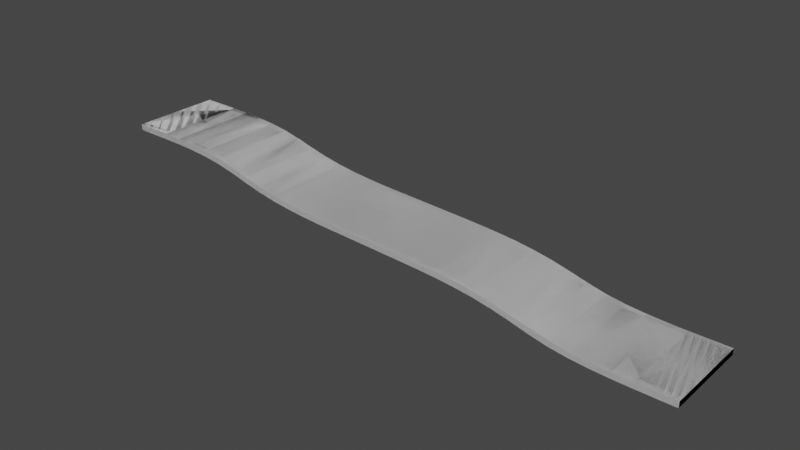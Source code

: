 # Source: C4.blend  (saved by Blender 3.6.11; exported with 4.5.12 LTS)
import bpy
from mathutils import Matrix  # noqa: F401  (used for matrix-valued properties, if any)

bpy.ops.wm.read_factory_settings(use_empty=True)
scene = bpy.context.scene
scene.name = 'Scene'

# ---- collections
col_collection = bpy.data.collections.new('Collection'); scene.collection.children.link(col_collection)
col_collision = bpy.data.collections.new('Collision'); scene.collection.children.link(col_collision)

# ---- materials (node trees are filled in below, after node groups)
mat_base = bpy.data.materials.new('base')
mat_base.use_transparent_shadow = False
mat_edge = bpy.data.materials.new('edge')
mat_edge.use_transparent_shadow = False
mat_side = bpy.data.materials.new('side')
mat_side.use_transparent_shadow = False

# ---- material node trees
mat_base.use_nodes = True; mat_base.node_tree.nodes.clear()
_N = mat_base.node_tree.nodes; _L = mat_base.node_tree.links
n0 = _N.new('ShaderNodeBsdfPrincipled'); n0.name = 'Principled BSDF'; n0.location = (10, 300)
n0.distribution = 'GGX'
n0.subsurface_method = 'RANDOM_WALK_SKIN'
n0.inputs[3].default_value = 1.45
n0.inputs[27].default_value = (0.0, 0.0, 0.0, 1.0)
n0.inputs[28].default_value = 1.0
n1 = _N.new('ShaderNodeOutputMaterial'); n1.name = 'Material Output'; n1.location = (300, 300)
_L.new(n0.outputs[0], n1.inputs[0])
n1.is_active_output = True
mat_edge.use_nodes = True; mat_edge.node_tree.nodes.clear()
_N = mat_edge.node_tree.nodes; _L = mat_edge.node_tree.links
n0 = _N.new('ShaderNodeBsdfPrincipled'); n0.name = 'Principled BSDF'; n0.location = (10, 300)
n0.distribution = 'GGX'
n0.subsurface_method = 'RANDOM_WALK_SKIN'
n0.inputs[3].default_value = 1.45
n0.inputs[27].default_value = (0.0, 0.0, 0.0, 1.0)
n0.inputs[28].default_value = 1.0
n1 = _N.new('ShaderNodeOutputMaterial'); n1.name = 'Material Output'; n1.location = (300, 300)
_L.new(n0.outputs[0], n1.inputs[0])
n1.is_active_output = True
mat_side.use_nodes = True; mat_side.node_tree.nodes.clear()
_N = mat_side.node_tree.nodes; _L = mat_side.node_tree.links
n0 = _N.new('ShaderNodeBsdfPrincipled'); n0.name = 'Principled BSDF'; n0.location = (10, 300)
n0.distribution = 'GGX'
n0.subsurface_method = 'RANDOM_WALK_SKIN'
n0.inputs[3].default_value = 1.45
n0.inputs[27].default_value = (0.0, 0.0, 0.0, 1.0)
n0.inputs[28].default_value = 1.0
n1 = _N.new('ShaderNodeOutputMaterial'); n1.name = 'Material Output'; n1.location = (300, 300)
_L.new(n0.outputs[0], n1.inputs[0])
n1.is_active_output = True

# ---- world
world_world = bpy.data.worlds.new('World'); scene.world = world_world
world_world.use_nodes = True; world_world.node_tree.nodes.clear()
_N = world_world.node_tree.nodes; _L = world_world.node_tree.links
n0 = _N.new('ShaderNodeOutputWorld'); n0.name = 'World Output'; n0.location = (300, 300)
n1 = _N.new('ShaderNodeBackground'); n1.name = 'Background'; n1.location = (10, 300)
n1.inputs[0].default_value = (0.05088, 0.05088, 0.05088, 1.0)
_L.new(n1.outputs[0], n0.inputs[0])
n0.is_active_output = True
world_world.color = (0.05088, 0.05088, 0.05088)
world_world.use_sun_shadow = False
world_world.sun_shadow_jitter_overblur = 0.0

# ---- meshes
me_transform13 = bpy.data.meshes.new('transform13')
me_transform13.from_pydata([(0.0, 0.0, -375.0), (315.1, -1.34, -375.0), (472.7, -4.676, -375.0), (630.2, -11.65, -375.0), (787.1, -24.37, -375.0), (943.2, -46.37, -375.0), (1097.0, -80.27, -375.0), (1249.0, -119.6, -375.0), (1402.0, -155.5, -375.0), (1557.0, -183.8, -375.0), (1713.0, -204.4, -375.0), (1870.0, -218.8, -375.0), (2027.0, -229.1, -375.0), (2815.0, -262.9, -375.0), (2973.0, -270.9, -375.0), (3130.0, -281.2, -375.0), (3287.0, -295.6, -375.0), (3443.0, -316.2, -375.0), (3598.0, -344.6, -375.0), (3751.0, -380.5, -375.0), (3903.0, -419.8, -375.0), (4057.0, -453.7, -375.0), (4213.0, -475.7, -375.0), (4370.0, -488.4, -375.0), (4527.0, -495.3, -375.0), (4685.0, -498.7, -375.0), (5000.0, -500.0, -375.0), (0.0, 0.0, 375.0), (315.1, -1.34, 375.0), (472.7, -4.676, 375.0), (630.2, -11.65, 375.0), (787.1, -24.37, 375.0), (943.2, -46.37, 375.0), (1097.0, -80.27, 375.0), (1249.0, -119.6, 375.0), (1402.0, -155.5, 375.0), (1557.0, -183.8, 375.0), (1713.0, -204.4, 375.0), (1870.0, -218.8, 375.0), (2027.0, -229.1, 375.0), (2815.0, -262.9, 375.0), (2973.0, -270.9, 375.0), (3130.0, -281.2, 375.0), (3287.0, -295.6, 375.0), (3443.0, -316.2, 375.0), (3598.0, -344.6, 375.0), (3751.0, -380.5, 375.0), (3903.0, -419.8, 375.0), (4057.0, -453.7, 375.0), (4213.0, -475.7, 375.0), (4370.0, -488.4, 375.0), (4527.0, -495.3, 375.0), (4685.0, -498.7, 375.0), (5000.0, -500.0, 375.0), (315.1, -1.34, 325.0), (315.1, -1.34, -325.0), (0.0, 1.51e-05, -325.0), (0.0, -1.51e-05, 325.0), (472.7, -4.676, 325.0), (472.7, -4.676, -325.0), (630.2, -11.65, 325.0), (630.2, -11.65, -325.0), (787.1, -24.37, 325.0), (787.1, -24.37, -325.0), (943.2, -46.37, 325.0), (943.2, -46.37, -325.0), (1097.0, -80.27, 325.0), (1097.0, -80.27, -325.0), (1249.0, -119.6, 325.0), (1249.0, -119.6, -325.0), (1402.0, -155.5, 325.0), (1402.0, -155.5, -325.0), (1557.0, -183.8, 325.0), (1557.0, -183.8, -325.0), (1713.0, -204.4, 325.0), (1713.0, -204.4, -325.0), (1870.0, -218.8, 325.0), (1870.0, -218.8, -325.0), (2027.0, -229.1, 325.0), (2027.0, -229.1, -325.0), (2815.0, -262.9, 325.0), (2815.0, -262.9, -325.0), (2973.0, -270.9, 325.0), (2973.0, -270.9, -325.0), (3130.0, -281.2, 325.0), (3130.0, -281.2, -325.0), (3287.0, -295.6, 325.0), (3287.0, -295.6, -325.0), (3443.0, -316.2, 325.0), (3443.0, -316.2, -325.0), (3598.0, -344.6, 325.0), (3598.0, -344.6, -325.0), (3751.0, -380.5, 325.0), (3751.0, -380.5, -325.0), (3903.0, -419.8, 325.0), (3903.0, -419.8, -325.0), (4057.0, -453.7, 325.0), (4057.0, -453.7, -325.0), (4213.0, -475.7, 325.0), (4213.0, -475.7, -325.0), (4370.0, -488.4, 325.0), (4370.0, -488.4, -325.0), (4527.0, -495.3, 325.0), (4527.0, -495.3, -325.0), (4685.0, -498.7, 325.0), (4685.0, -498.7, -325.0), (5000.0, -500.0, 325.0), (5000.0, -500.0, -325.0), (0.0, -50.0, -375.0), (315.1, -51.34, -375.0), (472.7, -54.68, -375.0), (630.2, -61.65, -375.0), (787.1, -74.37, -375.0), (943.2, -96.37, -375.0), (1097.0, -130.3, -375.0), (1249.0, -169.6, -375.0), (1402.0, -205.5, -375.0), (1557.0, -233.8, -375.0), (1713.0, -254.4, -375.0), (1870.0, -268.8, -375.0), (2027.0, -279.1, -375.0), (2815.0, -312.9, -375.0), (2973.0, -320.9, -375.0), (3130.0, -331.2, -375.0), (3287.0, -345.6, -375.0), (3443.0, -366.2, -375.0), (3598.0, -394.6, -375.0), (3751.0, -430.5, -375.0), (3903.0, -469.8, -375.0), (4057.0, -503.7, -375.0), (4213.0, -525.7, -375.0), (4370.0, -538.4, -375.0), (4527.0, -545.3, -375.0), (4685.0, -548.7, -375.0), (5000.0, -550.0, -375.0), (0.0, -50.0, 375.0), (315.1, -51.34, 375.0), (472.7, -54.68, 375.0), (630.2, -61.65, 375.0), (787.1, -74.37, 375.0), (943.2, -96.37, 375.0), (1097.0, -130.3, 375.0), (1249.0, -169.6, 375.0), (1402.0, -205.5, 375.0), (1557.0, -233.8, 375.0), (1713.0, -254.4, 375.0), (1870.0, -268.8, 375.0), (2027.0, -279.1, 375.0), (2815.0, -312.9, 375.0), (2973.0, -320.9, 375.0), (3130.0, -331.2, 375.0), (3287.0, -345.6, 375.0), (3443.0, -366.2, 375.0), (3598.0, -394.6, 375.0), (3751.0, -430.5, 375.0), (3903.0, -469.8, 375.0), (4057.0, -503.7, 375.0), (4213.0, -525.7, 375.0), (4370.0, -538.4, 375.0), (4527.0, -545.3, 375.0), (4685.0, -548.7, 375.0), (5000.0, -550.0, 375.0), (0.0, -50.0, -325.0), (0.0, -50.0, 325.0), (5000.0, -550.0, 325.0), (5000.0, -550.0, -325.0)], [], [(56, 55, 1, 0), (55, 59, 2, 1), (59, 61, 3, 2), (61, 63, 4, 3), (63, 65, 5, 4), (65, 67, 6, 5), (67, 69, 7, 6), (69, 71, 8, 7), (71, 73, 9, 8), (73, 75, 10, 9), (75, 77, 11, 10), (77, 79, 12, 11), (79, 81, 13, 12), (81, 83, 14, 13), (83, 85, 15, 14), (85, 87, 16, 15), (87, 89, 17, 16), (89, 91, 18, 17), (91, 93, 19, 18), (93, 95, 20, 19), (95, 97, 21, 20), (97, 99, 22, 21), (99, 101, 23, 22), (101, 103, 24, 23), (103, 105, 25, 24), (105, 107, 26, 25), (52, 53, 106, 104), (104, 106, 107, 105), (51, 52, 104, 102), (102, 104, 105, 103), (50, 51, 102, 100), (100, 102, 103, 101), (49, 50, 100, 98), (98, 100, 101, 99), (48, 49, 98, 96), (96, 98, 99, 97), (47, 48, 96, 94), (94, 96, 97, 95), (46, 47, 94, 92), (92, 94, 95, 93), (45, 46, 92, 90), (90, 92, 93, 91), (44, 45, 90, 88), (88, 90, 91, 89), (43, 44, 88, 86), (86, 88, 89, 87), (42, 43, 86, 84), (84, 86, 87, 85), (41, 42, 84, 82), (82, 84, 85, 83), (40, 41, 82, 80), (80, 82, 83, 81), (39, 40, 80, 78), (78, 80, 81, 79), (38, 39, 78, 76), (76, 78, 79, 77), (37, 38, 76, 74), (74, 76, 77, 75), (36, 37, 74, 72), (72, 74, 75, 73), (35, 36, 72, 70), (70, 72, 73, 71), (34, 35, 70, 68), (68, 70, 71, 69), (33, 34, 68, 66), (66, 68, 69, 67), (32, 33, 66, 64), (64, 66, 67, 65), (31, 32, 64, 62), (62, 64, 65, 63), (30, 31, 62, 60), (60, 62, 63, 61), (29, 30, 60, 58), (58, 60, 61, 59), (28, 29, 58, 54), (54, 58, 59, 55), (27, 28, 54, 57), (57, 54, 55, 56), (106, 53, 161, 164), (28, 27, 135, 136), (8, 9, 117, 116), (107, 106, 164, 165), (17, 18, 126, 125), (37, 36, 144, 145), (0, 1, 109, 108), (56, 0, 108, 162), (46, 45, 153, 154), (27, 57, 163, 135), (57, 56, 162, 163), (9, 10, 118, 117), (29, 28, 136, 137), (18, 19, 127, 126), (38, 37, 145, 146), (47, 46, 154, 155), (1, 2, 110, 109), (10, 11, 119, 118), (30, 29, 137, 138), (19, 20, 128, 127), (39, 38, 146, 147), (48, 47, 155, 156), (2, 3, 111, 110), (11, 12, 120, 119), (31, 30, 138, 139), (20, 21, 129, 128), (40, 39, 147, 148), (49, 48, 156, 157), (3, 4, 112, 111), (12, 13, 121, 120), (32, 31, 139, 140), (21, 22, 130, 129), (41, 40, 148, 149), (50, 49, 157, 158), (4, 5, 113, 112), (13, 14, 122, 121), (33, 32, 140, 141), (22, 23, 131, 130), (42, 41, 149, 150), (51, 50, 158, 159), (5, 6, 114, 113), (14, 15, 123, 122), (34, 33, 141, 142), (23, 24, 132, 131), (43, 42, 150, 151), (52, 51, 159, 160), (6, 7, 115, 114), (15, 16, 124, 123), (35, 34, 142, 143), (24, 25, 133, 132), (44, 43, 151, 152), (53, 52, 160, 161), (7, 8, 116, 115), (26, 107, 165, 134), (16, 17, 125, 124), (36, 35, 143, 144), (25, 26, 134, 133), (45, 44, 152, 153)])
me_transform13.polygons.foreach_set('use_smooth', [True] * 136)
me_transform13.polygons.foreach_set('material_index', [1, 1, 1, 1, 1, 1, 1, 1, 1, 1, 1, 1, 1, 1, 1, 1, 1, 1, 1, 1, 1, 1, 1, 1, 1, 1, 1, 0, 1, 0, 1, 0, 1, 0, 1, 0, 1, 0, 1, 0, 1, 0, 1, 0, 1, 0, 1, 0, 1, 0, 1, 0, 1, 0, 1, 0, 1, 0, 1, 0, 1, 0, 1, 0, 1, 0, 1, 0, 1, 0, 1, 0, 1, 0, 1, 0, 1, 0, 2, 2, 2, 2, 2, 2, 2, 2, 2, 2, 2, 2, 2, 2, 2, 2, 2, 2, 2, 2, 2, 2, 2, 2, 2, 2, 2, 2, 2, 2, 2, 2, 2, 2, 2, 2, 2, 2, 2, 2, 2, 2, 2, 2, 2, 2, 2, 2, 2, 2, 2, 2, 2, 2, 2, 2, 2, 2])
_k = set([(0, 1), (0, 56), (0, 108), (1, 2), (2, 3), (3, 4), (4, 5), (5, 6), (6, 7), (7, 8), (8, 9), (9, 10), (10, 11), (11, 12), (12, 13), (13, 14), (14, 15), (15, 16), (16, 17), (17, 18), (18, 19), (19, 20), (20, 21), (21, 22), (22, 23), (23, 24), (24, 25), (25, 26), (26, 107), (26, 134), (27, 28), (27, 57), (27, 135), (28, 29), (29, 30), (30, 31), (31, 32), (32, 33), (33, 34), (34, 35), (35, 36), (36, 37), (37, 38), (38, 39), (39, 40), (40, 41), (41, 42), (42, 43), (43, 44), (44, 45), (45, 46), (46, 47), (47, 48), (48, 49), (49, 50), (50, 51), (51, 52), (52, 53), (53, 106), (53, 161), (54, 57), (54, 58), (56, 57), (58, 60), (60, 62), (62, 64), (64, 66), (66, 68), (68, 70), (70, 72), (72, 74), (74, 76), (76, 78), (78, 80), (80, 82), (82, 84), (84, 86), (86, 88), (88, 90), (90, 92), (92, 94), (94, 96), (96, 98), (98, 100), (100, 102), (102, 104), (104, 106), (106, 107)])
me_transform13.attributes.new('sharp_edge', 'BOOLEAN', 'EDGE').data.foreach_set('value', [ (min(e.vertices), max(e.vertices)) in _k for e in me_transform13.edges])
_uv = me_transform13.uv_layers.new(name='UVMap')
_uv.uv.foreach_set('vector', [1.0, 0.0, 1.0, 1.629, 3.711e-06, 1.629, 3.576e-06, 0.0, 1.0, 1.629, 1.0, 2.444, 2.703e-06, 2.444, 3.711e-06, 1.629, 1.0, 2.444, 1.0, 3.259, 2.77e-06, 3.259, 2.703e-06, 2.444, 1.0, 3.259, 1.0, 4.073, 2.838e-06, 4.073, 2.77e-06, 3.259, 1.0, 4.073, 1.0, 4.888, 2.905e-06, 4.888, 2.838e-06, 4.073, 1.0, 4.888, 1.0, 5.7, 1.897e-06, 5.7, 2.905e-06, 4.888, 1.0, 5.7, 1.0, 6.514, 1.981e-06, 6.514, 1.897e-06, 5.7, 1.0, 6.514, 1.0, 7.327, 2.048e-06, 7.327, 1.981e-06, 6.514, 1.0, 7.327, 1.0, 8.141, 2.116e-06, 8.141, 2.048e-06, 7.327, 1.0, 8.141, 1.0, 8.953, 2.183e-06, 8.953, 2.116e-06, 8.141, 1.0, 8.953, 1.0, 9.77, 2.25e-06, 9.77, 2.183e-06, 8.953, 1.0, 9.77, 1.0, 10.58, 1.259e-06, 10.58, 2.25e-06, 9.77, 1.0, 10.58, 1.0, 14.66, 1.595e-06, 14.66, 1.259e-06, 10.58, 1.0, 14.66, 1.0, 15.48, 1.662e-06, 15.48, 1.595e-06, 14.66, 1.0, 15.48, 1.0, 16.29, 1.729e-06, 16.29, 1.662e-06, 15.48, 1.0, 16.29, 1.0, 17.11, 1.797e-06, 17.11, 1.729e-06, 16.29, 1.0, 17.11, 1.0, 17.92, 1.326e-06, 17.92, 1.797e-06, 17.11, 1.0, 17.92, 1.0, 18.73, 1.394e-06, 18.73, 1.326e-06, 17.92, 1.0, 18.73, 1.0, 19.55, 9.235e-07, 19.55, 1.394e-06, 18.73, 1.0, 19.55, 1.0, 20.36, 7.22e-07, 20.36, 9.235e-07, 19.55, 1.0, 20.36, 1.0, 21.17, 5.205e-07, 21.17, 7.22e-07, 20.36, 1.0, 21.17, 1.0, 21.99, 6.716e-08, 21.99, 5.205e-07, 21.17, 1.0, 21.99, 1.0, 22.8, 4.03e-07, 22.8, 6.716e-08, 21.99, 1.0, 22.8, 1.0, 23.62, 2.015e-07, 23.62, 4.03e-07, 22.8, 1.0, 23.62, 1.0, 24.43, 0.0, 24.43, 2.015e-07, 23.62, 1.0, 24.43, 1.0, 26.0, 2.854e-07, 26.0, 0.0, 24.43, 1.0, 24.43, 1.0, 26.0, 3.358e-07, 26.0, 1.679e-08, 24.43, 0.0, 0.0, 0.0, 0.0, 0.0, 0.0, 0.0, 0.0, 1.0, 23.62, 1.0, 24.43, 1.679e-08, 24.43, 2.183e-07, 23.62, 0.0, 0.0, 0.0, 0.0, 0.0, 0.0, 0.0, 0.0, 1.0, 22.8, 1.0, 23.62, 2.183e-07, 23.62, 6.884e-07, 22.8, 0.0, 0.0, 0.0, 0.0, 0.0, 0.0, 0.0, 0.0, 1.0, 21.99, 1.0, 22.8, 6.884e-07, 22.8, 8.395e-08, 21.99, 0.0, 0.0, 0.0, 0.0, 0.0, 0.0, 0.0, 0.0, 1.0, 21.17, 1.0, 21.99, 8.395e-08, 21.99, 5.373e-07, 21.17, 0.0, 0.0, 0.0, 0.0, 0.0, 0.0, 0.0, 0.0, 1.0, 20.36, 1.0, 21.17, 5.373e-07, 21.17, 7.388e-07, 20.36, 0.0, 0.0, 0.0, 0.0, 0.0, 0.0, 0.0, 0.0, 1.0, 19.55, 1.0, 20.36, 7.388e-07, 20.36, 9.402e-07, 19.55, 0.0, 0.0, 0.0, 0.0, 0.0, 0.0, 0.0, 0.0, 1.0, 18.73, 1.0, 19.55, 9.402e-07, 19.55, 1.41e-06, 18.73, 0.0, 0.0, 0.0, 0.0, 0.0, 0.0, 0.0, 0.0, 1.0, 17.92, 1.0, 18.73, 1.41e-06, 18.73, 1.343e-06, 17.92, 0.0, 0.0, 0.0, 0.0, 0.0, 0.0, 0.0, 0.0, 1.0, 17.11, 1.0, 17.92, 1.343e-06, 17.92, 7.388e-07, 17.11, 0.0, 0.0, 0.0, 0.0, 0.0, 0.0, 0.0, 0.0, 1.0, 16.29, 1.0, 17.11, 7.388e-07, 17.11, 1.746e-06, 16.29, 0.0, 0.0, 0.0, 0.0, 0.0, 0.0, 0.0, 0.0, 1.0, 15.48, 1.0, 16.29, 1.746e-06, 16.29, 1.679e-06, 15.48, 0.0, 0.0, 0.0, 0.0, 0.0, 0.0, 0.0, 0.0, 1.0, 14.66, 1.0, 15.48, 1.679e-06, 15.48, 1.612e-06, 14.66, 0.0, 0.0, 0.0, 0.0, 0.0, 0.0, 0.0, 0.0, 1.0, 10.58, 1.0, 14.66, 1.612e-06, 14.66, 1.276e-06, 10.58, 0.0, 0.0, 0.0, 0.0, 0.0, 0.0, 0.0, 0.0, 1.0, 9.77, 1.0, 10.58, 1.276e-06, 10.58, 2.267e-06, 9.77, 0.0, 0.0, 0.0, 0.0, 0.0, 0.0, 0.0, 0.0, 1.0, 8.953, 1.0, 9.77, 2.267e-06, 9.77, 2.199e-06, 8.953, 0.0, 0.0, 0.0, 0.0, 0.0, 0.0, 0.0, 0.0, 1.0, 8.141, 1.0, 8.953, 2.199e-06, 8.953, 2.132e-06, 8.141, 0.0, 0.0, 0.0, 0.0, 0.0, 0.0, 0.0, 0.0, 1.0, 7.327, 1.0, 8.141, 2.132e-06, 8.141, 2.065e-06, 7.327, 0.0, 0.0, 0.0, 0.0, 0.0, 0.0, 0.0, 0.0, 1.0, 6.514, 1.0, 7.327, 2.065e-06, 7.327, 1.998e-06, 6.514, 0.0, 0.0, 0.0, 0.0, 0.0, 0.0, 0.0, 0.0, 1.0, 5.7, 1.0, 6.514, 1.998e-06, 6.514, 1.914e-06, 5.7, 0.0, 0.0, 0.0, 0.0, 0.0, 0.0, 0.0, 0.0, 1.0, 4.888, 1.0, 5.7, 1.914e-06, 5.7, 2.921e-06, 4.888, 0.0, 0.0, 0.0, 0.0, 0.0, 0.0, 0.0, 0.0, 1.0, 4.073, 1.0, 4.888, 2.921e-06, 4.888, 2.854e-06, 4.073, 0.0, 0.0, 0.0, 0.0, 0.0, 0.0, 0.0, 0.0, 1.0, 3.259, 1.0, 4.073, 2.854e-06, 4.073, 2.787e-06, 3.259, 0.0, 0.0, 0.0, 0.0, 0.0, 0.0, 0.0, 0.0, 1.0, 2.444, 1.0, 3.259, 2.787e-06, 3.259, 2.72e-06, 2.444, 0.0, 0.0, 0.0, 0.0, 0.0, 0.0, 0.0, 0.0, 1.0, 1.629, 1.0, 2.444, 2.72e-06, 2.444, 3.727e-06, 1.629, 0.0, 0.0, 0.0, 0.0, 0.0, 0.0, 0.0, 0.0, 1.0, 1.109e-06, 1.0, 1.629, 3.727e-06, 1.629, 3.593e-06, 1.109e-06, 0.0, 0.0, 0.0, 0.0, 0.0, 0.0, 0.0, 0.0, 0.0, 1.0, 0.0, 1.0, 0.0, 1.0, 0.0, 1.0, 4.268e-06, 6.315, 4.268e-06, 0.0, 1.0, 0.0, 1.0, 6.315, 1.0, 28.42, 1.0, 31.58, 4.268e-06, 31.58, 0.0, 28.42, 0.0, 1.0, 0.0, 1.0, 0.0, 1.0, 0.0, 1.0, 1.0, 69.5, 1.0, 72.66, 4.268e-06, 72.66, 4.268e-06, 69.5, 4.268e-06, 34.7, 0.0, 31.55, 1.0, 31.55, 1.0, 34.7, 1.0, 0.0, 1.0, 6.319, 0.0, 6.319, 0.0, 0.0, 0.0, 1.0, 0.0, 1.0, 0.0, 1.0, 0.0, 1.0, 4.268e-06, 75.76, 4.268e-06, 72.61, 1.0, 72.61, 1.0, 75.76, 0.0, 1.0, 0.0, 1.0, 0.0, 1.0, 0.0, 1.0, 0.0, 1.0, 0.0, 1.0, 0.0, 1.0, 0.0, 1.0, 1.0, 31.58, 1.0, 34.73, 4.268e-06, 34.73, 4.268e-06, 31.58, 4.268e-06, 9.473, 4.268e-06, 6.315, 1.0, 6.315, 1.0, 9.473, 1.0, 72.66, 1.0, 75.81, 4.268e-06, 75.81, 4.268e-06, 72.66, 4.268e-06, 37.87, 4.268e-06, 34.7, 1.0, 34.7, 1.0, 37.87, 4.268e-06, 78.92, 4.268e-06, 75.76, 1.0, 75.76, 1.0, 78.92, 1.0, 6.319, 1.0, 9.48, 0.0, 9.48, 0.0, 6.319, 1.0, 34.73, 1.0, 37.89, 4.268e-06, 37.89, 4.268e-06, 34.73, 4.268e-06, 12.63, 4.268e-06, 9.473, 1.0, 9.473, 1.0, 12.63, 1.0, 75.81, 1.0, 78.97, 4.268e-06, 78.97, 4.268e-06, 75.81, 4.268e-06, 41.02, 4.268e-06, 37.87, 1.0, 37.87, 1.0, 41.02, 4.268e-06, 82.06, 4.268e-06, 78.92, 1.0, 78.92, 1.0, 82.06, 1.0, 9.48, 1.0, 12.64, 0.0, 12.64, 0.0, 9.48, 1.0, 37.89, 1.0, 41.05, 4.268e-06, 41.05, 4.268e-06, 37.89, 4.268e-06, 15.79, 4.268e-06, 12.63, 1.0, 12.63, 1.0, 15.79, 1.0, 78.97, 1.0, 82.12, 4.268e-06, 82.12, 4.268e-06, 78.97, 4.268e-06, 56.82, 4.268e-06, 41.02, 1.0, 41.02, 1.0, 56.82, 4.268e-06, 85.22, 4.268e-06, 82.06, 1.0, 82.06, 1.0, 85.22, 1.0, 12.64, 1.0, 15.8, 0.0, 15.8, 0.0, 12.64, 1.0, 41.05, 1.0, 56.86, 4.268e-06, 56.86, 4.268e-06, 41.05, 4.268e-06, 18.94, 4.268e-06, 15.79, 1.0, 15.79, 1.0, 18.94, 1.0, 82.12, 1.0, 85.28, 5.335e-06, 85.28, 4.268e-06, 82.12, 4.268e-06, 59.99, 4.268e-06, 56.82, 1.0, 56.82, 1.0, 59.99, 4.268e-06, 88.38, 4.268e-06, 85.22, 1.0, 85.22, 1.0, 88.38, 1.0, 15.8, 1.0, 18.96, 0.0, 18.96, 0.0, 15.8, 1.0, 56.86, 1.0, 60.03, 4.268e-06, 60.03, 4.268e-06, 56.86, 4.268e-06, 22.09, 4.268e-06, 18.94, 1.0, 18.94, 1.0, 22.09, 1.0, 85.28, 1.0, 88.44, 5.335e-06, 88.44, 5.335e-06, 85.28, 4.268e-06, 63.14, 4.268e-06, 59.99, 1.0, 59.99, 1.0, 63.14, 4.268e-06, 91.54, 4.268e-06, 88.38, 1.0, 88.38, 1.0, 91.54, 1.0, 18.96, 1.0, 22.11, 0.0, 22.11, 0.0, 18.96, 1.0, 60.03, 1.0, 63.19, 4.268e-06, 63.19, 4.268e-06, 60.03, 4.268e-06, 25.25, 4.268e-06, 22.09, 1.0, 22.09, 1.0, 25.25, 1.0, 88.44, 1.0, 91.6, 5.335e-06, 91.6, 5.335e-06, 88.44, 4.268e-06, 66.31, 4.268e-06, 63.14, 1.0, 63.14, 1.0, 66.31, 4.802e-06, 94.7, 4.268e-06, 91.54, 1.0, 91.54, 1.0, 94.7, 1.0, 22.11, 1.0, 25.27, 0.0, 25.27, 0.0, 22.11, 1.0, 63.19, 1.0, 66.35, 4.268e-06, 66.35, 4.268e-06, 63.19, 4.268e-06, 28.4, 4.268e-06, 25.25, 1.0, 25.25, 1.0, 28.4, 1.0, 91.6, 1.0, 94.76, 5.335e-06, 94.76, 5.335e-06, 91.6, 4.268e-06, 69.46, 4.268e-06, 66.31, 1.0, 66.31, 1.0, 69.46, 5.202e-06, 101.0, 4.802e-06, 94.7, 1.0, 94.7, 1.0, 101.0, 1.0, 25.27, 1.0, 28.42, 0.0, 28.42, 0.0, 25.27, 0.0, 1.0, 0.0, 1.0, 0.0, 1.0, 0.0, 1.0, 1.0, 66.35, 1.0, 69.5, 4.268e-06, 69.5, 4.268e-06, 66.35, 0.0, 31.55, 4.268e-06, 28.4, 1.0, 28.4, 1.0, 31.55, 1.0, 94.76, 1.0, 101.0, 5.469e-06, 101.0, 5.335e-06, 94.76, 4.268e-06, 72.61, 4.268e-06, 69.46, 1.0, 69.46, 1.0, 72.61])
me_transform13.materials.append(mat_base)
me_transform13.materials.append(mat_edge)
me_transform13.materials.append(mat_side)
me_transform13.update()
me_transform13.normals_split_custom_set([tuple(v) for v in zip(*[iter([0.004252, 1.0, -1.279e-07, 0.01271, 0.9999, 0.002836, 0.009871, 1.0, -3.04e-07, 0.004252, 1.0, -3.021e-07, 0.01271, 0.9999, 0.002836, 0.0327, 0.9995, -1.267e-07, 0.0327, 0.9995, -3.001e-07, 0.009871, 1.0, -3.04e-07, 0.0327, 0.9995, -1.267e-07, 0.06252, 0.998, -1.276e-07, 0.06252, 0.998, -3.023e-07, 0.0327, 0.9995, -3.001e-07, 0.06252, 0.998, -1.276e-07, 0.1102, 0.9939, -1.312e-07, 0.1102, 0.9939, -3.101e-07, 0.06252, 0.998, -3.023e-07, 0.1102, 0.9939, -1.312e-07, 0.1777, 0.9841, -1.182e-07, 0.1777, 0.9841, -2.793e-07, 0.1102, 0.9939, -3.101e-07, 0.1777, 0.9841, -1.182e-07, 0.2328, 0.9725, -1.337e-07, 0.2328, 0.9725, -3.104e-07, 0.1777, 0.9841, -2.793e-07, 0.2328, 0.9725, -1.337e-07, 0.239, 0.971, -2.532e-07, 0.239, 0.971, -5.59e-07, 0.2328, 0.9725, -3.104e-07, 0.239, 0.971, -2.532e-07, 0.2042, 0.9789, -1.578e-07, 0.2042, 0.9789, -3.73e-07, 0.239, 0.971, -5.59e-07, 0.2042, 0.9789, -1.578e-07, 0.1557, 0.9878, -3.831e-08, 0.1557, 0.9878, -1.244e-07, 0.2042, 0.9789, -3.73e-07, 0.1557, 0.9878, -3.831e-08, 0.111, 0.9938, -2.809e-07, 0.111, 0.9938, -6.19e-07, 0.1557, 0.9878, -1.244e-07, 0.111, 0.9938, -2.809e-07, 0.07806, 0.9969, -2.187e-07, 0.07806, 0.9969, -4.945e-07, 0.111, 0.9938, -6.19e-07, 0.07806, 0.9969, -2.187e-07, 0.05412, 0.9985, 0.007499, 0.04664, 0.9989, 0.0, 0.07806, 0.9969, -4.945e-07, 0.05412, 0.9985, 0.007499, 0.04689, 0.9989, 0.00264, 0.04425, 0.999, 0.0, 0.04664, 0.9989, 0.0, 0.04689, 0.9989, 0.00264, 0.05814, 0.9983, -7.647e-08, 0.05814, 0.9983, -2.481e-07, 0.04425, 0.999, 0.0, 0.05814, 0.9983, -7.647e-08, 0.07809, 0.9969, -2.001e-07, 0.07809, 0.9969, -4.954e-07, 0.05814, 0.9983, -2.481e-07, 0.07809, 0.9969, -2.001e-07, 0.1111, 0.9938, -3.247e-07, 0.1111, 0.9938, -7.447e-07, 0.07809, 0.9969, -4.954e-07, 0.1111, 0.9938, -3.247e-07, 0.1559, 0.9878, -3.346e-07, 0.1559, 0.9878, -7.456e-07, 0.1111, 0.9938, -7.447e-07, 0.1559, 0.9878, -3.346e-07, 0.2044, 0.9789, -2.006e-07, 0.2044, 0.9789, -4.967e-07, 0.1559, 0.9878, -7.456e-07, 0.2044, 0.9789, -2.006e-07, 0.2392, 0.971, -1.911e-07, 0.2392, 0.971, -4.967e-07, 0.2044, 0.9789, -4.967e-07, 0.2392, 0.971, -1.911e-07, 0.2328, 0.9725, -3.249e-07, 0.2328, 0.9725, -7.452e-07, 0.2392, 0.971, -4.967e-07, 0.2328, 0.9725, -3.249e-07, 0.1776, 0.9841, -1.914e-07, 0.1776, 0.9841, -4.974e-07, 0.2328, 0.9725, -7.452e-07, 0.1776, 0.9841, -1.914e-07, 0.1101, 0.9939, 5.723e-08, 0.1101, 0.9939, 0.0, 0.1776, 0.9841, -4.974e-07, 0.1101, 0.9939, 5.723e-08, 0.06241, 0.9981, 3.816e-08, 0.06241, 0.9981, 0.0, 0.1101, 0.9939, 0.0, 0.06241, 0.9981, 3.816e-08, 0.03264, 0.9995, 5.719e-08, 0.03264, 0.9995, 0.0, 0.06241, 0.9981, 0.0, 0.03264, 0.9995, 5.719e-08, 0.01268, 0.9999, 0.002773, 0.009915, 1.0, -4.958e-07, 0.03264, 0.9995, 0.0, 0.01268, 0.9999, 0.002773, 0.004244, 1.0, -4.577e-07, 0.004244, 1.0, -9.917e-07, 0.009915, 1.0, -4.958e-07, 0.009915, 1.0, -9.911e-07, 0.004244, 1.0, 0.0, 0.004244, 1.0, 0.0, 0.01268, 0.9999, 0.002769, 0.01269, 0.9999, -0.00277, 0.004244, 1.0, 7.628e-08, 0.004244, 1.0, -4.577e-07, 0.01268, 0.9999, 0.002773, 0.03264, 0.9995, -1.487e-06, 0.009915, 1.0, -9.911e-07, 0.01268, 0.9999, 0.002769, 0.03264, 0.9995, -1.487e-06, 0.03264, 0.9995, 1.144e-07, 0.01269, 0.9999, -0.00277, 0.01268, 0.9999, 0.002773, 0.03264, 0.9995, 5.719e-08, 0.06241, 0.9981, -9.921e-07, 0.03264, 0.9995, -1.487e-06, 0.03264, 0.9995, -1.487e-06, 0.06241, 0.9981, -9.921e-07, 0.06241, 0.9981, 7.631e-08, 0.03264, 0.9995, 1.144e-07, 0.03264, 0.9995, 5.719e-08, 0.06241, 0.9981, 3.816e-08, 0.1101, 0.9939, -1.488e-06, 0.06241, 0.9981, -9.921e-07, 0.06241, 0.9981, -9.921e-07, 0.1101, 0.9939, -1.488e-06, 0.1101, 0.9939, 1.145e-07, 0.06241, 0.9981, 7.631e-08, 0.06241, 0.9981, 3.816e-08, 0.1101, 0.9939, 5.723e-08, 0.1776, 0.9841, -9.919e-07, 0.1101, 0.9939, -1.488e-06, 0.1101, 0.9939, -1.488e-06, 0.1776, 0.9841, -9.919e-07, 0.1776, 0.9841, 1.146e-07, 0.1101, 0.9939, 1.145e-07, 0.1101, 0.9939, 5.723e-08, 0.1776, 0.9841, -1.914e-07, 0.2328, 0.9725, -4.963e-07, 0.1776, 0.9841, -9.919e-07, 0.1776, 0.9841, -9.919e-07, 0.2328, 0.9725, -4.963e-07, 0.2328, 0.9725, 9.551e-08, 0.1776, 0.9841, 1.146e-07, 0.1776, 0.9841, -1.914e-07, 0.2328, 0.9725, -3.249e-07, 0.2392, 0.971, -9.935e-07, 0.2328, 0.9725, -4.963e-07, 0.2328, 0.9725, -4.963e-07, 0.2392, 0.971, -9.935e-07, 0.2392, 0.971, 1.146e-07, 0.2328, 0.9725, 9.551e-08, 0.2328, 0.9725, -3.249e-07, 0.2392, 0.971, -1.911e-07, 0.2044, 0.9789, -7.454e-07, 0.2392, 0.971, -9.935e-07, 0.2392, 0.971, -9.935e-07, 0.2044, 0.9789, -7.454e-07, 0.2044, 0.9789, 9.555e-08, 0.2392, 0.971, 1.146e-07, 0.2392, 0.971, -1.911e-07, 0.2044, 0.9789, -2.006e-07, 0.1559, 0.9878, -2.481e-07, 0.2044, 0.9789, -7.454e-07, 0.2044, 0.9789, -7.454e-07, 0.1559, 0.9878, -2.481e-07, 0.1559, 0.9878, 7.643e-08, 0.2044, 0.9789, 9.555e-08, 0.2044, 0.9789, -2.006e-07, 0.1559, 0.9878, -3.346e-07, 0.1111, 0.9938, -4.946e-07, 0.1559, 0.9878, -2.481e-07, 0.1559, 0.9878, -2.481e-07, 0.1111, 0.9938, -4.946e-07, 0.1111, 0.9938, 9.533e-08, 0.1559, 0.9878, 7.643e-08, 0.1559, 0.9878, -3.346e-07, 0.1111, 0.9938, -3.247e-07, 0.07809, 0.9969, -7.427e-07, 0.1111, 0.9938, -4.946e-07, 0.1111, 0.9938, -4.946e-07, 0.07809, 0.9969, -7.427e-07, 0.07809, 0.9969, 9.524e-08, 0.1111, 0.9938, 9.533e-08, 0.1111, 0.9938, -3.247e-07, 0.07809, 0.9969, -2.001e-07, 0.05814, 0.9983, -9.895e-07, 0.07809, 0.9969, -7.427e-07, 0.07809, 0.9969, -7.427e-07, 0.05814, 0.9983, -9.895e-07, 0.05814, 0.9983, 9.52e-08, 0.07809, 0.9969, 9.524e-08, 0.07809, 0.9969, -2.001e-07, 0.05814, 0.9983, -7.647e-08, 0.04425, 0.999, -1.137e-06, 0.05814, 0.9983, -9.895e-07, 0.05814, 0.9983, -9.895e-07, 0.04689, 0.9989, 0.00264, 0.04689, 0.9989, -0.002641, 0.05814, 0.9983, 9.52e-08, 0.05814, 0.9983, -7.647e-08, 0.04689, 0.9989, 0.00264, 0.04664, 0.9989, -6.439e-07, 0.04425, 0.999, -1.137e-06, 0.04689, 0.9989, 0.00264, 0.05412, 0.9985, 0.00749, 0.05412, 0.9985, -0.00749, 0.04689, 0.9989, -0.002641, 0.04689, 0.9989, 0.00264, 0.05412, 0.9985, 0.007499, 0.07806, 0.9969, -2.482e-07, 0.04664, 0.9989, -6.439e-07, 0.05412, 0.9985, 0.00749, 0.07806, 0.9969, -2.482e-07, 0.07806, 0.9969, 5.713e-08, 0.05412, 0.9985, -0.00749, 0.05412, 0.9985, 0.007499, 0.07806, 0.9969, -2.187e-07, 0.111, 0.9938, -1.244e-07, 0.07806, 0.9969, -2.482e-07, 0.07806, 0.9969, -2.482e-07, 0.111, 0.9938, -1.244e-07, 0.111, 0.9938, 5.718e-08, 0.07806, 0.9969, 5.713e-08, 0.07806, 0.9969, -2.187e-07, 0.111, 0.9938, -2.809e-07, 0.1557, 0.9878, -4.965e-07, 0.111, 0.9938, -1.244e-07, 0.111, 0.9938, -1.244e-07, 0.1557, 0.9878, -4.965e-07, 0.1557, 0.9878, 4.776e-08, 0.111, 0.9938, 5.718e-08, 0.111, 0.9938, -2.809e-07, 0.1557, 0.9878, -3.831e-08, 0.2042, 0.9789, -3.721e-07, 0.1557, 0.9878, -4.965e-07, 0.1557, 0.9878, -4.965e-07, 0.2042, 0.9789, -3.721e-07, 0.2042, 0.9789, 5.731e-08, 0.1557, 0.9878, 4.776e-08, 0.1557, 0.9878, -3.831e-08, 0.2042, 0.9789, -1.578e-07, 0.239, 0.971, -1.241e-07, 0.2042, 0.9789, -3.721e-07, 0.2042, 0.9789, -3.721e-07, 0.239, 0.971, -1.241e-07, 0.239, 0.971, 5.254e-08, 0.2042, 0.9789, 5.731e-08, 0.2042, 0.9789, -1.578e-07, 0.239, 0.971, -2.532e-07, 0.2328, 0.9725, -2.484e-07, 0.239, 0.971, -1.241e-07, 0.239, 0.971, -1.241e-07, 0.2328, 0.9725, -2.484e-07, 0.2328, 0.9725, 4.298e-08, 0.239, 0.971, 5.254e-08, 0.239, 0.971, -2.532e-07, 0.2328, 0.9725, -1.337e-07, 0.1777, 0.9841, -2.793e-07, 0.2328, 0.9725, -2.484e-07, 0.2328, 0.9725, -2.484e-07, 0.1777, 0.9841, -2.793e-07, 0.1777, 0.9841, 4.297e-08, 0.2328, 0.9725, 4.298e-08, 0.2328, 0.9725, -1.337e-07, 0.1777, 0.9841, -1.182e-07, 0.1102, 0.9939, -3.101e-07, 0.1777, 0.9841, -2.793e-07, 0.1777, 0.9841, -2.793e-07, 0.1102, 0.9939, -3.101e-07, 0.1102, 0.9939, 4.77e-08, 0.1777, 0.9841, 4.297e-08, 0.1777, 0.9841, -1.182e-07, 0.1102, 0.9939, -1.312e-07, 0.06252, 0.998, -3.1e-07, 0.1102, 0.9939, -3.101e-07, 0.1102, 0.9939, -3.101e-07, 0.06252, 0.998, -3.1e-07, 0.06252, 0.998, 4.71e-08, 0.1102, 0.9939, 4.77e-08, 0.1102, 0.9939, -1.312e-07, 0.06252, 0.998, -1.276e-07, 0.0327, 0.9995, -3.059e-07, 0.06252, 0.998, -3.1e-07, 0.06252, 0.998, -3.1e-07, 0.0327, 0.9995, -3.059e-07, 0.0327, 0.9995, 4.662e-08, 0.06252, 0.998, 4.71e-08, 0.06252, 0.998, -1.276e-07, 0.0327, 0.9995, -1.267e-07, 0.009871, 1.0, -3.014e-07, 0.0327, 0.9995, -3.059e-07, 0.0327, 0.9995, -3.059e-07, 0.01271, 0.9999, 0.002838, 0.01271, 0.9999, -0.002838, 0.0327, 0.9995, 4.662e-08, 0.0327, 0.9995, -1.267e-07, 0.01271, 0.9999, 0.002836, 0.004252, 1.0, -3.012e-07, 0.009871, 1.0, -3.014e-07, 0.01271, 0.9999, 0.002838, 0.004252, 1.0, -3.012e-07, 0.004252, 1.0, 4.641e-08, 0.01271, 0.9999, -0.002838, 0.01271, 0.9999, 0.002836, 0.004252, 1.0, -1.279e-07, 1.0, 0.0, 0.0, 1.0, 0.0, 0.0, 1.0, 0.0, 0.0, 1.0, 0.0, 0.0, 0.002828, -5.984e-05, 1.0, -7.747e-08, 0.0, 1.0, -7.747e-08, 0.0, 1.0, -0.002828, 1.205e-05, 1.0, 0.0, 0.0, -1.0, 2.828e-08, 0.0, -1.0, 3.453e-08, 0.0, -1.0, 0.0, 0.0, -1.0, 1.0, 0.0, 0.0, 1.0, 0.0, 0.0, 1.0, 0.0, 0.0, 1.0, 0.0, 0.0, 0.0, 0.0, -1.0, 0.0, 0.0, -1.0, 0.0, 0.0, -1.0, 0.0, 0.0, -1.0, 6.241e-08, 0.0, 1.0, -4.092e-08, 0.0, 1.0, -2.213e-08, 0.0, 1.0, 6.237e-08, 0.0, 1.0, -7.747e-08, 0.0, -1.0, 0.002828, -5.986e-05, -1.0, -0.002828, 1.203e-05, -1.0, -7.747e-08, 0.0, -1.0, -1.0, 0.0, 0.0, -1.0, 0.0, 0.0, -1.0, 0.0, 0.0, -1.0, 0.0, 0.0, -5.415e-08, 0.0, 1.0, 0.0, 0.0, 1.0, 0.0, 0.0, 1.0, -7.385e-08, 0.0, 1.0, -1.0, 0.0, 0.0, -1.0, 0.0, 0.0, -1.0, 0.0, 0.0, -1.0, 0.0, 0.0, -1.0, 0.0, 0.0, -1.0, 0.0, 0.0, -1.0, 0.0, 0.0, -1.0, 0.0, 0.0, 2.828e-08, 0.0, -1.0, 6.241e-08, 0.0, -1.0, 6.237e-08, 0.0, -1.0, 3.453e-08, 0.0, -1.0, -3.827e-08, 0.0, 1.0, 0.002828, -5.984e-05, 1.0, -0.002828, 1.205e-05, 1.0, -3.923e-08, 0.0, 1.0, 0.0, 0.0, -1.0, 0.0, 0.0, -1.0, 0.0, 0.0, -1.0, 0.0, 0.0, -1.0, 6.211e-08, 0.0, 1.0, 6.241e-08, 0.0, 1.0, 6.237e-08, 0.0, 1.0, 6.212e-08, 0.0, 1.0, -7.354e-08, 0.0, 1.0, -5.415e-08, 0.0, 1.0, -7.385e-08, 0.0, 1.0, -5.438e-08, 0.0, 1.0, 0.002828, -5.986e-05, -1.0, -3.827e-08, 0.0, -1.0, -3.923e-08, 0.0, -1.0, -0.002828, 1.203e-05, -1.0, 6.241e-08, 0.0, -1.0, 6.211e-08, 0.0, -1.0, 6.212e-08, 0.0, -1.0, 6.237e-08, 0.0, -1.0, -3.226e-08, 0.0, 1.0, -3.827e-08, 0.0, 1.0, -3.923e-08, 0.0, 1.0, -2.979e-08, 0.0, 1.0, 0.0, 0.0, -1.0, 0.0, 0.0, -1.0, 0.0, 0.0, -1.0, 0.0, 0.0, -1.0, 0.007519, -0.0003228, 1.0, 6.211e-08, 0.0, 1.0, 6.212e-08, 0.0, 1.0, -0.00751, 0.0004919, 1.0, -5.562e-08, 0.0, 1.0, -7.354e-08, 0.0, 1.0, -5.438e-08, 0.0, 1.0, -6.984e-08, 0.0, 1.0, -3.827e-08, 0.0, -1.0, -3.226e-08, 0.0, -1.0, -2.979e-08, 0.0, -1.0, -3.923e-08, 0.0, -1.0, 6.211e-08, 0.0, -1.0, 0.007519, -0.0003228, -1.0, -0.00751, 0.0004919, -1.0, 6.212e-08, 0.0, -1.0, 0.0, 0.0, 1.0, -3.226e-08, 0.0, 1.0, -2.979e-08, 0.0, 1.0, 0.0, 0.0, 1.0, 0.0, 0.0, -1.0, 0.0, 0.0, -1.0, 0.0, 0.0, -1.0, 0.0, 0.0, -1.0, 0.002633, -0.0001341, 1.0, 0.007519, -0.0003228, 1.0, -0.00751, 0.0004919, 1.0, -0.002634, 0.0001131, 1.0, -9.584e-08, 0.0, 1.0, -5.562e-08, 0.0, 1.0, -6.984e-08, 0.0, 1.0, -9.143e-08, 0.0, 1.0, -3.226e-08, 0.0, -1.0, 0.0, 0.0, -1.0, 0.0, 0.0, -1.0, -2.979e-08, 0.0, -1.0, 0.007519, -0.0003228, -1.0, 0.002633, -0.0001342, -1.0, -0.002634, 0.0001131, -1.0, -0.00751, 0.0004919, -1.0, 0.0, 0.0, 1.0, 0.0, 0.0, 1.0, 0.0, 0.0, 1.0, 0.0, 0.0, 1.0, 0.0, 0.0, -1.0, -2.897e-08, 0.0, -1.0, -3.334e-08, 0.0, -1.0, 0.0, 0.0, -1.0, -9.408e-08, 0.0, 1.0, 0.002633, -0.0001341, 1.0, -0.002634, 0.0001131, 1.0, -9.181e-08, 0.0, 1.0, -3.234e-08, 0.0, 1.0, -9.584e-08, 0.0, 1.0, -9.143e-08, 0.0, 1.0, -2.987e-08, 0.0, 1.0, 0.0, 0.0, -1.0, 0.0, 0.0, -1.0, 0.0, 0.0, -1.0, 0.0, 0.0, -1.0, 0.002633, -0.0001342, -1.0, -2.993e-08, 0.0, -1.0, -3.223e-08, 0.0, -1.0, -0.002634, 0.0001131, -1.0, -1.088e-07, 0.0, 1.0, 0.0, 0.0, 1.0, 0.0, 0.0, 1.0, -1.471e-07, 0.0, 1.0, -2.897e-08, 0.0, -1.0, -3.234e-08, 0.0, -1.0, -2.987e-08, 0.0, -1.0, -3.334e-08, 0.0, -1.0, -3.264e-08, 0.0, 1.0, -9.408e-08, 0.0, 1.0, -9.181e-08, 0.0, 1.0, -2.955e-08, 0.0, 1.0, 4.552e-08, 0.0, 1.0, -3.234e-08, 0.0, 1.0, -2.987e-08, 0.0, 1.0, 4.745e-08, 0.0, 1.0, 0.0, 0.0, -1.0, -5.438e-08, 0.0, -1.0, -7.354e-08, 0.0, -1.0, 0.0, 0.0, -1.0, -2.993e-08, 0.0, -1.0, -3.264e-08, 0.0, -1.0, -2.955e-08, 0.0, -1.0, -3.223e-08, 0.0, -1.0, -2.018e-07, 0.0, 1.0, -1.088e-07, 0.0, 1.0, -1.471e-07, 0.0, 1.0, -1.82e-07, 0.0, 1.0, -3.234e-08, 0.0, -1.0, 4.552e-08, 0.0, -1.0, 4.745e-08, 0.0, -1.0, -2.987e-08, 0.0, -1.0, 5.821e-08, 0.0, 1.0, -3.264e-08, 0.0, 1.0, -2.955e-08, 0.0, 1.0, 6.709e-08, 0.0, 1.0, 0.00278, -1.181e-05, 1.0, 4.552e-08, 0.0, 1.0, 4.745e-08, 0.0, 1.0, -0.00278, 5.872e-05, 1.0, -5.438e-08, 0.0, -1.0, -7.384e-08, 0.0, -1.0, -5.415e-08, 0.0, -1.0, -7.354e-08, 0.0, -1.0, -3.264e-08, 0.0, -1.0, 0.0, 0.0, -1.0, 0.0, 0.0, -1.0, -2.955e-08, 0.0, -1.0, -1.27e-07, 0.0, 1.0, -2.018e-07, 0.0, 1.0, -1.82e-07, 0.0, 1.0, -1.267e-07, 0.0, 1.0, 4.552e-08, 0.0, -1.0, 0.00278, -1.18e-05, -1.0, -0.00278, 5.874e-05, -1.0, 4.745e-08, 0.0, -1.0, 6.906e-08, 0.0, 1.0, 5.821e-08, 0.0, 1.0, 6.709e-08, 0.0, 1.0, 5.656e-08, 0.0, 1.0, 6.585e-08, 0.0, 1.0, 0.00278, -1.181e-05, 1.0, -0.00278, 5.872e-05, 1.0, 6.585e-08, 0.0, 1.0, -7.384e-08, 0.0, -1.0, 0.0, 0.0, -1.0, 0.0, 0.0, -1.0, -5.415e-08, 0.0, -1.0, 1.0, 0.0, 0.0, 1.0, 0.0, 0.0, 1.0, 0.0, 0.0, 1.0, 0.0, 0.0, 0.0, 0.0, -1.0, 0.0, 0.0, -1.0, 0.0, 0.0, -1.0, 0.0, 0.0, -1.0, -4.092e-08, 0.0, 1.0, -1.27e-07, 0.0, 1.0, -1.267e-07, 0.0, 1.0, -2.213e-08, 0.0, 1.0, 0.00278, -1.18e-05, -1.0, 6.585e-08, 0.0, -1.0, 6.585e-08, 0.0, -1.0, -0.00278, 5.874e-05, -1.0, 0.0, 0.0, 1.0, 6.906e-08, 0.0, 1.0, 5.656e-08, 0.0, 1.0, 0.0, 0.0, 1.0])] * 3)])
me_transform13_001 = bpy.data.meshes.new('transform13.001')
me_transform13_001.from_pydata([], [], [])
_uv = me_transform13_001.uv_layers.new(name='UVMap')
_uv.uv.foreach_set('vector', [])
me_transform13_001.materials.append(mat_base)
me_transform13_001.materials.append(mat_edge)
me_transform13_001.materials.append(mat_side)
me_transform13_001.update()
me_transform13_002 = bpy.data.meshes.new('transform13.002')
me_transform13_002.from_pydata([(0.0, 0.0, -375.0), (315.1, -1.34, -375.0), (0.0, 0.0, 375.0), (315.1, -1.34, 375.0), (0.0, -50.0, -375.0), (315.1, -51.34, -375.0), (0.0, -50.0, 375.0), (315.1, -51.34, 375.0)], [], [(3, 1, 0, 2), (2, 0, 4, 6), (3, 2, 6, 7), (0, 1, 5, 4), (6, 4, 5, 7), (1, 3, 7, 5)])
me_transform13_002.polygons.foreach_set('use_smooth', [True] * 6)
me_transform13_002.polygons.foreach_set('material_index', [0, 2, 2, 2, 2, 0])
_k = set([(0, 1), (0, 2), (0, 4), (2, 3), (2, 6)])
me_transform13_002.attributes.new('sharp_edge', 'BOOLEAN', 'EDGE').data.foreach_set('value', [ (min(e.vertices), max(e.vertices)) in _k for e in me_transform13_002.edges])
_uv = me_transform13_002.uv_layers.new(name='UVMap')
_uv.uv.foreach_set('vector', [1.0, 1.629, 3.711e-06, 1.629, 3.576e-06, 0.0, 1.0, 1.109e-06, 0.0, 1.0, 0.0, 1.0, 0.0, 1.0, 0.0, 1.0, 4.268e-06, 6.315, 4.268e-06, 0.0, 1.0, 0.0, 1.0, 6.315, 1.0, 0.0, 1.0, 6.319, 0.0, 6.319, 0.0, 0.0, 0.0, 1.0, 0.0, 1.0, 0.0, 6.319, 1.0, 6.315, 1.0, 6.319, 4.268e-06, 6.315, 1.0, 6.315, 0.0, 6.319])
me_transform13_002.materials.append(mat_base)
me_transform13_002.materials.append(mat_edge)
me_transform13_002.materials.append(mat_side)
me_transform13_002.update()
me_transform13_002.normals_split_custom_set([tuple(v) for v in zip(*[iter([0.5753, 0.5776, 0.5792, 0.5753, 0.5776, -0.5792, 0.004252, 1.0, 0.0, 0.004252, 1.0, 0.0, -1.0, 0.0, 0.0, -1.0, 0.0, 0.0, -0.5785, -0.576, -0.5776, -0.5785, -0.576, 0.5776, 0.5753, 0.5776, 0.5792, -7.747e-08, 0.0, 1.0, -0.5785, -0.576, 0.5776, 0.5778, -0.5755, 0.5787, -7.747e-08, 0.0, -1.0, 0.5753, 0.5776, -0.5792, 0.573, -0.5803, -0.5787, -0.5785, -0.576, -0.5776, -0.5785, -0.576, 0.5776, -0.5785, -0.576, -0.5776, 0.573, -0.5803, -0.5787, 0.5778, -0.5755, 0.5787, 0.5753, 0.5776, -0.5792, 0.5753, 0.5776, 0.5792, 0.5778, -0.5755, 0.5787, 0.573, -0.5803, -0.5787])] * 3)])
me_transform13_003 = bpy.data.meshes.new('transform13.003')
me_transform13_003.from_pydata([(315.1, -1.34, -375.0), (472.7, -4.676, -375.0), (315.1, -1.34, 375.0), (472.7, -4.676, 375.0), (315.1, -51.34, -375.0), (472.7, -54.68, -375.0), (315.1, -51.34, 375.0), (472.7, -54.68, 375.0)], [], [(3, 1, 0, 2), (3, 2, 6, 7), (0, 1, 5, 4), (6, 4, 5, 7), (0, 4, 6, 2), (1, 3, 7, 5)])
me_transform13_003.polygons.foreach_set('use_smooth', [True] * 6)
me_transform13_003.polygons.foreach_set('material_index', [0, 2, 2, 2, 0, 0])
_k = set([(0, 1), (2, 3)])
me_transform13_003.attributes.new('sharp_edge', 'BOOLEAN', 'EDGE').data.foreach_set('value', [ (min(e.vertices), max(e.vertices)) in _k for e in me_transform13_003.edges])
_uv = me_transform13_003.uv_layers.new(name='UVMap')
_uv.uv.foreach_set('vector', [1.0, 2.444, 2.703e-06, 2.444, 3.711e-06, 1.629, 1.0, 1.629, 4.268e-06, 9.473, 4.268e-06, 6.315, 1.0, 6.315, 1.0, 9.473, 1.0, 6.319, 1.0, 9.48, 0.0, 9.48, 0.0, 6.319, 1.0, 6.315, 0.0, 6.319, 0.0, 9.48, 1.0, 9.473, 1.0, 6.319, 0.0, 6.319, 1.0, 6.315, 4.268e-06, 6.315, 1.0, 9.48, 4.268e-06, 9.473, 1.0, 9.473, 0.0, 9.48])
me_transform13_003.materials.append(mat_base)
me_transform13_003.materials.append(mat_edge)
me_transform13_003.materials.append(mat_side)
me_transform13_003.update()
me_transform13_003.normals_split_custom_set([tuple(v) for v in zip(*[iter([0.5829, 0.5707, 0.5785, 0.5829, 0.5707, -0.5785, -0.5685, 0.5855, -0.5779, -0.5685, 0.5855, 0.5779, 0.5829, 0.5707, 0.5785, -0.5685, 0.5855, 0.5779, -0.5797, -0.5723, 0.58, 0.5718, -0.584, 0.5763, -0.5685, 0.5855, -0.5779, 0.5829, 0.5707, -0.5785, 0.5718, -0.584, -0.5763, -0.5845, -0.5674, -0.58, -0.5797, -0.5723, 0.58, -0.5845, -0.5674, -0.58, 0.5718, -0.584, -0.5763, 0.5718, -0.584, 0.5763, -0.5685, 0.5855, -0.5779, -0.5845, -0.5674, -0.58, -0.5797, -0.5723, 0.58, -0.5685, 0.5855, 0.5779, 0.5829, 0.5707, -0.5785, 0.5829, 0.5707, 0.5785, 0.5718, -0.584, 0.5763, 0.5718, -0.584, -0.5763])] * 3)])
me_transform13_004 = bpy.data.meshes.new('transform13.004')
me_transform13_004.from_pydata([(472.7, -4.676, -375.0), (630.2, -11.65, -375.0), (472.7, -4.676, 375.0), (630.2, -11.65, 375.0), (472.7, -54.68, -375.0), (630.2, -61.65, -375.0), (472.7, -54.68, 375.0), (630.2, -61.65, 375.0)], [], [(3, 1, 0, 2), (3, 2, 6, 7), (0, 1, 5, 4), (6, 4, 5, 7), (1, 3, 7, 5), (0, 4, 6, 2)])
me_transform13_004.polygons.foreach_set('use_smooth', [True] * 6)
me_transform13_004.polygons.foreach_set('material_index', [0, 2, 2, 2, 0, 0])
_k = set([(0, 1), (2, 3)])
me_transform13_004.attributes.new('sharp_edge', 'BOOLEAN', 'EDGE').data.foreach_set('value', [ (min(e.vertices), max(e.vertices)) in _k for e in me_transform13_004.edges])
_uv = me_transform13_004.uv_layers.new(name='UVMap')
_uv.uv.foreach_set('vector', [1.0, 3.259, 2.77e-06, 3.259, 2.703e-06, 2.444, 1.0, 2.444, 4.268e-06, 12.63, 4.268e-06, 9.473, 1.0, 9.473, 1.0, 12.63, 1.0, 9.48, 1.0, 12.64, 0.0, 12.64, 0.0, 9.48, 1.0, 9.473, 0.0, 9.48, 0.0, 12.64, 1.0, 12.63, 1.0, 12.64, 4.268e-06, 12.63, 1.0, 12.63, 0.0, 12.64, 1.0, 9.48, 0.0, 9.48, 1.0, 9.473, 4.268e-06, 9.473])
me_transform13_004.materials.append(mat_base)
me_transform13_004.materials.append(mat_edge)
me_transform13_004.materials.append(mat_side)
me_transform13_004.update()
me_transform13_004.normals_split_custom_set([tuple(v) for v in zip(*[iter([0.5888, 0.5633, 0.5797, 0.5888, 0.5633, -0.5797, -0.5656, 0.5911, -0.5751, -0.5656, 0.5911, 0.5751, 0.5888, 0.5633, 0.5797, -0.5656, 0.5911, 0.5751, -0.5888, -0.5633, 0.5797, 0.5656, -0.5911, 0.5751, -0.5656, 0.5911, -0.5751, 0.5888, 0.5633, -0.5797, 0.5656, -0.5911, -0.5751, -0.5888, -0.5633, -0.5797, -0.5888, -0.5633, 0.5797, -0.5888, -0.5633, -0.5797, 0.5656, -0.5911, -0.5751, 0.5656, -0.5911, 0.5751, 0.5888, 0.5633, -0.5797, 0.5888, 0.5633, 0.5797, 0.5656, -0.5911, 0.5751, 0.5656, -0.5911, -0.5751, -0.5656, 0.5911, -0.5751, -0.5888, -0.5633, -0.5797, -0.5888, -0.5633, 0.5797, -0.5656, 0.5911, 0.5751])] * 3)])
me_transform13_005 = bpy.data.meshes.new('transform13.005')
me_transform13_005.from_pydata([(630.2, -11.65, -375.0), (787.1, -24.37, -375.0), (630.2, -11.65, 375.0), (787.1, -24.37, 375.0), (630.2, -61.65, -375.0), (787.1, -74.37, -375.0), (630.2, -61.65, 375.0), (787.1, -74.37, 375.0)], [], [(3, 1, 0, 2), (3, 2, 6, 7), (0, 1, 5, 4)])
me_transform13_005.polygons.foreach_set('use_smooth', [True] * 3)
me_transform13_005.polygons.foreach_set('material_index', [0, 2, 2])
_k = set([(0, 1), (2, 3)])
me_transform13_005.attributes.new('sharp_edge', 'BOOLEAN', 'EDGE').data.foreach_set('value', [ (min(e.vertices), max(e.vertices)) in _k for e in me_transform13_005.edges])
_uv = me_transform13_005.uv_layers.new(name='UVMap')
_uv.uv.foreach_set('vector', [1.0, 4.073, 2.838e-06, 4.073, 2.77e-06, 3.259, 1.0, 3.259, 4.268e-06, 15.79, 4.268e-06, 12.63, 1.0, 12.63, 1.0, 15.79, 1.0, 12.64, 1.0, 15.8, 0.0, 15.8, 0.0, 12.64])
me_transform13_005.materials.append(mat_base)
me_transform13_005.materials.append(mat_edge)
me_transform13_005.materials.append(mat_side)
me_transform13_005.update()
me_transform13_005.normals_split_custom_set([tuple(v) for v in zip(*[iter([0.08079, 0.9967, 0.0, 0.08079, 0.9967, 0.0, 0.08079, 0.9967, 0.0, 0.08079, 0.9967, 0.0, 0.0, 0.0, 1.0, 0.0, 0.0, 1.0, 0.0, 0.0, 1.0, 0.0, 0.0, 1.0, 0.0, 0.0, -1.0, 0.0, 0.0, -1.0, 0.0, 0.0, -1.0, 0.0, 0.0, -1.0])] * 3)])
me_transform13_006 = bpy.data.meshes.new('transform13.006')
me_transform13_006.from_pydata([(787.1, -24.37, -375.0), (943.2, -46.37, -375.0), (787.1, -24.37, 375.0), (943.2, -46.37, 375.0), (787.1, -74.37, -375.0), (943.2, -96.37, -375.0), (787.1, -74.37, 375.0), (943.2, -96.37, 375.0)], [], [(3, 1, 0, 2), (3, 2, 6, 7), (0, 1, 5, 4)])
me_transform13_006.polygons.foreach_set('use_smooth', [True] * 3)
me_transform13_006.polygons.foreach_set('material_index', [0, 2, 2])
_k = set([(0, 1), (2, 3)])
me_transform13_006.attributes.new('sharp_edge', 'BOOLEAN', 'EDGE').data.foreach_set('value', [ (min(e.vertices), max(e.vertices)) in _k for e in me_transform13_006.edges])
_uv = me_transform13_006.uv_layers.new(name='UVMap')
_uv.uv.foreach_set('vector', [1.0, 4.888, 2.905e-06, 4.888, 2.838e-06, 4.073, 1.0, 4.073, 4.268e-06, 18.94, 4.268e-06, 15.79, 1.0, 15.79, 1.0, 18.94, 1.0, 15.8, 1.0, 18.96, 0.0, 18.96, 0.0, 15.8])
me_transform13_006.materials.append(mat_base)
me_transform13_006.materials.append(mat_edge)
me_transform13_006.materials.append(mat_side)
me_transform13_006.update()
me_transform13_006.normals_split_custom_set([tuple(v) for v in zip(*[iter([0.1396, 0.9902, 0.0, 0.1396, 0.9902, 0.0, 0.1396, 0.9902, 0.0, 0.1396, 0.9902, 0.0, 0.0, 0.0, 1.0, 0.0, 0.0, 1.0, 0.0, 0.0, 1.0, 0.0, 0.0, 1.0, 0.0, 0.0, -1.0, 0.0, 0.0, -1.0, 0.0, 0.0, -1.0, 0.0, 0.0, -1.0])] * 3)])
me_transform13_007 = bpy.data.meshes.new('transform13.007')
me_transform13_007.from_pydata([(943.2, -46.37, -375.0), (1097.0, -80.27, -375.0), (943.2, -46.37, 375.0), (1097.0, -80.27, 375.0), (943.2, -96.37, -375.0), (1097.0, -130.3, -375.0), (943.2, -96.37, 375.0), (1097.0, -130.3, 375.0)], [], [(3, 1, 0, 2), (3, 2, 6, 7), (0, 1, 5, 4)])
me_transform13_007.polygons.foreach_set('use_smooth', [True] * 3)
me_transform13_007.polygons.foreach_set('material_index', [0, 2, 2])
_k = set([(0, 1), (2, 3)])
me_transform13_007.attributes.new('sharp_edge', 'BOOLEAN', 'EDGE').data.foreach_set('value', [ (min(e.vertices), max(e.vertices)) in _k for e in me_transform13_007.edges])
_uv = me_transform13_007.uv_layers.new(name='UVMap')
_uv.uv.foreach_set('vector', [1.0, 5.7, 1.897e-06, 5.7, 2.905e-06, 4.888, 1.0, 4.888, 4.268e-06, 22.09, 4.268e-06, 18.94, 1.0, 18.94, 1.0, 22.09, 1.0, 18.96, 1.0, 22.11, 0.0, 22.11, 0.0, 18.96])
me_transform13_007.materials.append(mat_base)
me_transform13_007.materials.append(mat_edge)
me_transform13_007.materials.append(mat_side)
me_transform13_007.update()
me_transform13_007.normals_split_custom_set([tuple(v) for v in zip(*[iter([0.2156, 0.9765, 0.0, 0.2156, 0.9765, 0.0, 0.2156, 0.9765, 0.0, 0.2156, 0.9765, 0.0, 0.0, 0.0, 1.0, 0.0, 0.0, 1.0, 0.0, 0.0, 1.0, 0.0, 0.0, 1.0, 0.0, 0.0, -1.0, 0.0, 0.0, -1.0, 0.0, 0.0, -1.0, 0.0, 0.0, -1.0])] * 3)])
me_transform13_008 = bpy.data.meshes.new('transform13.008')
me_transform13_008.from_pydata([(1097.0, -80.27, -375.0), (1249.0, -119.6, -375.0), (1097.0, -80.27, 375.0), (1249.0, -119.6, 375.0), (1097.0, -130.3, -375.0), (1249.0, -169.6, -375.0), (1097.0, -130.3, 375.0), (1249.0, -169.6, 375.0)], [], [(3, 1, 0, 2), (3, 2, 6, 7), (0, 1, 5, 4)])
me_transform13_008.polygons.foreach_set('use_smooth', [True] * 3)
me_transform13_008.polygons.foreach_set('material_index', [0, 2, 2])
_k = set([(0, 1), (2, 3)])
me_transform13_008.attributes.new('sharp_edge', 'BOOLEAN', 'EDGE').data.foreach_set('value', [ (min(e.vertices), max(e.vertices)) in _k for e in me_transform13_008.edges])
_uv = me_transform13_008.uv_layers.new(name='UVMap')
_uv.uv.foreach_set('vector', [1.0, 6.514, 1.981e-06, 6.514, 1.897e-06, 5.7, 1.0, 5.7, 4.268e-06, 25.25, 4.268e-06, 22.09, 1.0, 22.09, 1.0, 25.25, 1.0, 22.11, 1.0, 25.27, 0.0, 25.27, 0.0, 22.11])
me_transform13_008.materials.append(mat_base)
me_transform13_008.materials.append(mat_edge)
me_transform13_008.materials.append(mat_side)
me_transform13_008.update()
me_transform13_008.normals_split_custom_set([tuple(v) for v in zip(*[iter([0.2499, 0.9683, 0.0, 0.2499, 0.9683, 0.0, 0.2499, 0.9683, 0.0, 0.2499, 0.9683, 0.0, -2.563e-07, 0.0, 1.0, -2.563e-07, 0.0, 1.0, -2.563e-07, 0.0, 1.0, -2.563e-07, 0.0, 1.0, -1.281e-07, 0.0, -1.0, -1.281e-07, 0.0, -1.0, -1.281e-07, 0.0, -1.0, -1.281e-07, 0.0, -1.0])] * 3)])
me_transform13_009 = bpy.data.meshes.new('transform13.009')
me_transform13_009.from_pydata([(1249.0, -119.6, -375.0), (1402.0, -155.5, -375.0), (1249.0, -119.6, 375.0), (1402.0, -155.5, 375.0), (1249.0, -169.6, -375.0), (1402.0, -205.5, -375.0), (1249.0, -169.6, 375.0), (1402.0, -205.5, 375.0)], [], [(3, 1, 0, 2), (3, 2, 6, 7), (0, 1, 5, 4)])
me_transform13_009.polygons.foreach_set('use_smooth', [True] * 3)
me_transform13_009.polygons.foreach_set('material_index', [0, 2, 2])
_k = set([(0, 1), (2, 3)])
me_transform13_009.attributes.new('sharp_edge', 'BOOLEAN', 'EDGE').data.foreach_set('value', [ (min(e.vertices), max(e.vertices)) in _k for e in me_transform13_009.edges])
_uv = me_transform13_009.uv_layers.new(name='UVMap')
_uv.uv.foreach_set('vector', [1.0, 7.327, 2.048e-06, 7.327, 1.981e-06, 6.514, 1.0, 6.514, 4.268e-06, 28.4, 4.268e-06, 25.25, 1.0, 25.25, 1.0, 28.4, 1.0, 25.27, 1.0, 28.42, 0.0, 28.42, 0.0, 25.27])
me_transform13_009.materials.append(mat_base)
me_transform13_009.materials.append(mat_edge)
me_transform13_009.materials.append(mat_side)
me_transform13_009.update()
me_transform13_009.normals_split_custom_set([tuple(v) for v in zip(*[iter([0.2281, 0.9736, 0.0, 0.2281, 0.9736, 0.0, 0.2281, 0.9736, 0.0, 0.2281, 0.9736, 0.0, -1.277e-07, 0.0, 1.0, -1.277e-07, 0.0, 1.0, -1.277e-07, 0.0, 1.0, -1.277e-07, 0.0, 1.0, 0.0, 0.0, -1.0, 0.0, 0.0, -1.0, 0.0, 0.0, -1.0, 0.0, 0.0, -1.0])] * 3)])
me_transform13_010 = bpy.data.meshes.new('transform13.010')
me_transform13_010.from_pydata([(1402.0, -155.5, -375.0), (1557.0, -183.8, -375.0), (1402.0, -155.5, 375.0), (1557.0, -183.8, 375.0), (1402.0, -205.5, -375.0), (1557.0, -233.8, -375.0), (1402.0, -205.5, 375.0), (1557.0, -233.8, 375.0)], [], [(3, 1, 0, 2), (0, 1, 5, 4), (3, 2, 6, 7)])
me_transform13_010.polygons.foreach_set('use_smooth', [True] * 3)
me_transform13_010.polygons.foreach_set('material_index', [0, 2, 2])
_k = set([(0, 1), (2, 3)])
me_transform13_010.attributes.new('sharp_edge', 'BOOLEAN', 'EDGE').data.foreach_set('value', [ (min(e.vertices), max(e.vertices)) in _k for e in me_transform13_010.edges])
_uv = me_transform13_010.uv_layers.new(name='UVMap')
_uv.uv.foreach_set('vector', [1.0, 8.141, 2.116e-06, 8.141, 2.048e-06, 7.327, 1.0, 7.327, 1.0, 28.42, 1.0, 31.58, 4.268e-06, 31.58, 0.0, 28.42, 0.0, 31.55, 4.268e-06, 28.4, 1.0, 28.4, 1.0, 31.55])
me_transform13_010.materials.append(mat_base)
me_transform13_010.materials.append(mat_edge)
me_transform13_010.materials.append(mat_side)
me_transform13_010.update()
me_transform13_010.normals_split_custom_set([tuple(v) for v in zip(*[iter([0.1802, 0.9836, 0.0, 0.1802, 0.9836, 0.0, 0.1802, 0.9836, 0.0, 0.1802, 0.9836, 0.0, 0.0, 0.0, -1.0, 0.0, 0.0, -1.0, 0.0, 0.0, -1.0, 0.0, 0.0, -1.0, -1.261e-07, 0.0, 1.0, -1.261e-07, 0.0, 1.0, -1.261e-07, 0.0, 1.0, -1.261e-07, 0.0, 1.0])] * 3)])
me_transform13_011 = bpy.data.meshes.new('transform13.011')
me_transform13_011.from_pydata([(1557.0, -183.8, -375.0), (1713.0, -204.4, -375.0), (1557.0, -183.8, 375.0), (1713.0, -204.4, 375.0), (1557.0, -233.8, -375.0), (1713.0, -254.4, -375.0), (1557.0, -233.8, 375.0), (1713.0, -254.4, 375.0)], [], [(3, 1, 0, 2), (3, 2, 6, 7), (0, 1, 5, 4)])
me_transform13_011.polygons.foreach_set('use_smooth', [True] * 3)
me_transform13_011.polygons.foreach_set('material_index', [0, 2, 2])
_k = set([(0, 1), (2, 3)])
me_transform13_011.attributes.new('sharp_edge', 'BOOLEAN', 'EDGE').data.foreach_set('value', [ (min(e.vertices), max(e.vertices)) in _k for e in me_transform13_011.edges])
_uv = me_transform13_011.uv_layers.new(name='UVMap')
_uv.uv.foreach_set('vector', [1.0, 8.953, 2.183e-06, 8.953, 2.116e-06, 8.141, 1.0, 8.141, 4.268e-06, 34.7, 0.0, 31.55, 1.0, 31.55, 1.0, 34.7, 1.0, 31.58, 1.0, 34.73, 4.268e-06, 34.73, 4.268e-06, 31.58])
me_transform13_011.materials.append(mat_base)
me_transform13_011.materials.append(mat_edge)
me_transform13_011.materials.append(mat_side)
me_transform13_011.update()
me_transform13_011.normals_split_custom_set([tuple(v) for v in zip(*[iter([0.1312, 0.9914, 0.0, 0.1312, 0.9914, 0.0, 0.1312, 0.9914, 0.0, 0.1312, 0.9914, 0.0, 6.271e-08, 0.0, 1.0, 6.271e-08, 0.0, 1.0, 6.271e-08, 0.0, 1.0, 6.271e-08, 0.0, 1.0, 6.271e-08, 0.0, -1.0, 6.271e-08, 0.0, -1.0, 6.271e-08, 0.0, -1.0, 6.271e-08, 0.0, -1.0])] * 3)])
me_transform13_012 = bpy.data.meshes.new('transform13.012')
me_transform13_012.from_pydata([(1713.0, -204.4, -375.0), (1870.0, -218.8, -375.0), (1713.0, -204.4, 375.0), (1870.0, -218.8, 375.0), (1713.0, -254.4, -375.0), (1870.0, -268.8, -375.0), (1713.0, -254.4, 375.0), (1870.0, -268.8, 375.0)], [], [(3, 1, 0, 2), (3, 2, 6, 7), (0, 1, 5, 4)])
me_transform13_012.polygons.foreach_set('use_smooth', [True] * 3)
me_transform13_012.polygons.foreach_set('material_index', [0, 2, 2])
_k = set([(0, 1), (2, 3)])
me_transform13_012.attributes.new('sharp_edge', 'BOOLEAN', 'EDGE').data.foreach_set('value', [ (min(e.vertices), max(e.vertices)) in _k for e in me_transform13_012.edges])
_uv = me_transform13_012.uv_layers.new(name='UVMap')
_uv.uv.foreach_set('vector', [1.0, 9.77, 2.25e-06, 9.77, 2.183e-06, 8.953, 1.0, 8.953, 4.268e-06, 37.87, 4.268e-06, 34.7, 1.0, 34.7, 1.0, 37.87, 1.0, 34.73, 1.0, 37.89, 4.268e-06, 37.89, 4.268e-06, 34.73])
me_transform13_012.materials.append(mat_base)
me_transform13_012.materials.append(mat_edge)
me_transform13_012.materials.append(mat_side)
me_transform13_012.update()
me_transform13_012.normals_split_custom_set([tuple(v) for v in zip(*[iter([0.09076, 0.9959, 0.0, 0.09076, 0.9959, 0.0, 0.09076, 0.9959, 0.0, 0.09076, 0.9959, 0.0, 6.207e-08, 0.0, 1.0, 6.207e-08, 0.0, 1.0, 6.207e-08, 0.0, 1.0, 6.207e-08, 0.0, 1.0, 6.207e-08, 0.0, -1.0, 6.207e-08, 0.0, -1.0, 6.207e-08, 0.0, -1.0, 6.207e-08, 0.0, -1.0])] * 3)])
me_transform13_013 = bpy.data.meshes.new('transform13.013')
me_transform13_013.from_pydata([(1870.0, -218.8, -375.0), (2027.0, -229.1, -375.0), (1870.0, -218.8, 375.0), (2027.0, -229.1, 375.0), (1870.0, -268.8, -375.0), (2027.0, -279.1, -375.0), (1870.0, -268.8, 375.0), (2027.0, -279.1, 375.0)], [], [(3, 1, 0, 2), (3, 2, 6, 7), (0, 1, 5, 4)])
me_transform13_013.polygons.foreach_set('use_smooth', [True] * 3)
me_transform13_013.polygons.foreach_set('material_index', [0, 2, 2])
_k = set([(0, 1), (2, 3)])
me_transform13_013.attributes.new('sharp_edge', 'BOOLEAN', 'EDGE').data.foreach_set('value', [ (min(e.vertices), max(e.vertices)) in _k for e in me_transform13_013.edges])
_uv = me_transform13_013.uv_layers.new(name='UVMap')
_uv.uv.foreach_set('vector', [1.0, 10.58, 1.259e-06, 10.58, 2.25e-06, 9.77, 1.0, 9.77, 4.268e-06, 41.02, 4.268e-06, 37.87, 1.0, 37.87, 1.0, 41.02, 1.0, 37.89, 1.0, 41.05, 4.268e-06, 41.05, 4.268e-06, 37.89])
me_transform13_013.materials.append(mat_base)
me_transform13_013.materials.append(mat_edge)
me_transform13_013.materials.append(mat_side)
me_transform13_013.update()
me_transform13_013.normals_split_custom_set([tuple(v) for v in zip(*[iter([0.05785, 0.9983, 4.328e-06, 0.05785, 0.9983, 0.0, 0.06536, 0.9979, 0.0, 0.06536, 0.9979, 0.0, -2.677e-07, -0.007526, 1.0, 6.217e-08, 0.0, 1.0, 6.217e-08, 0.0, 1.0, -0.00751, 0.0004916, 1.0, 6.217e-08, 0.0, -1.0, 6.216e-08, -0.007526, -1.0, -0.00751, 0.0004919, -1.0, 6.217e-08, 0.0, -1.0])] * 3)])
me_transform13_014 = bpy.data.meshes.new('transform13.014')
me_transform13_014.from_pydata([(2027.0, -229.1, -375.0), (2815.0, -262.9, -375.0), (2027.0, -229.1, 375.0), (2815.0, -262.9, 375.0), (2027.0, -279.1, -375.0), (2815.0, -312.9, -375.0), (2027.0, -279.1, 375.0), (2815.0, -312.9, 375.0)], [], [(3, 1, 0, 2), (3, 2, 6, 7), (0, 1, 5, 4)])
me_transform13_014.polygons.foreach_set('use_smooth', [True] * 3)
me_transform13_014.polygons.foreach_set('material_index', [0, 2, 2])
_k = set([(0, 1), (2, 3)])
me_transform13_014.attributes.new('sharp_edge', 'BOOLEAN', 'EDGE').data.foreach_set('value', [ (min(e.vertices), max(e.vertices)) in _k for e in me_transform13_014.edges])
_uv = me_transform13_014.uv_layers.new(name='UVMap')
_uv.uv.foreach_set('vector', [1.0, 14.66, 1.595e-06, 14.66, 1.259e-06, 10.58, 1.0, 10.58, 4.268e-06, 56.82, 4.268e-06, 41.02, 1.0, 41.02, 1.0, 56.82, 1.0, 41.05, 1.0, 56.86, 4.268e-06, 56.86, 4.268e-06, 41.05])
me_transform13_014.materials.append(mat_base)
me_transform13_014.materials.append(mat_edge)
me_transform13_014.materials.append(mat_side)
me_transform13_014.update()
me_transform13_014.normals_split_custom_set([tuple(v) for v in zip(*[iter([0.04025, 0.9992, 1.152e-10, 0.04025, 0.9992, 0.0, 0.04289, 0.9991, 0.007526, 0.04288, 0.9991, -0.007526, -9.713e-08, -0.002637, 1.0, 0.007519, -0.0003225, 1.0, 2.771e-07, 0.007526, 1.0, -0.002634, 0.000113, 1.0, 0.007519, -0.0003228, -1.0, 0.0, -0.002637, -1.0, -0.002634, 0.0001131, -1.0, 0.0, 0.007526, -1.0])] * 3)])
me_transform13_015 = bpy.data.meshes.new('transform13.015')
me_transform13_015.from_pydata([(2815.0, -262.9, -375.0), (2973.0, -270.9, -375.0), (2815.0, -262.9, 375.0), (2973.0, -270.9, 375.0), (2815.0, -312.9, -375.0), (2973.0, -320.9, -375.0), (2815.0, -312.9, 375.0), (2973.0, -320.9, 375.0)], [], [(3, 1, 0, 2), (3, 2, 6, 7), (0, 1, 5, 4)])
me_transform13_015.polygons.foreach_set('use_smooth', [True] * 3)
me_transform13_015.polygons.foreach_set('material_index', [0, 2, 2])
_k = set([(0, 1), (2, 3)])
me_transform13_015.attributes.new('sharp_edge', 'BOOLEAN', 'EDGE').data.foreach_set('value', [ (min(e.vertices), max(e.vertices)) in _k for e in me_transform13_015.edges])
_uv = me_transform13_015.uv_layers.new(name='UVMap')
_uv.uv.foreach_set('vector', [1.0, 15.48, 1.662e-06, 15.48, 1.595e-06, 14.66, 1.0, 14.66, 4.268e-06, 59.99, 4.268e-06, 56.82, 1.0, 56.82, 1.0, 59.99, 1.0, 56.86, 1.0, 60.03, 4.268e-06, 60.03, 4.268e-06, 56.86])
me_transform13_015.materials.append(mat_base)
me_transform13_015.materials.append(mat_edge)
me_transform13_015.materials.append(mat_side)
me_transform13_015.update()
me_transform13_015.normals_split_custom_set([tuple(v) for v in zip(*[iter([0.05089, 0.9987, 0.0, 0.05089, 0.9987, 0.0, 0.05089, 0.9987, 0.002637, 0.05089, 0.9987, -0.002637, -1.237e-07, 0.0, 1.0, 0.002633, -0.0001341, 1.0, -1.834e-08, 0.002637, 1.0, -1.237e-07, 0.0, 1.0, 0.002633, -0.0001342, -1.0, 0.0, 0.0, -1.0, 0.0, 0.0, -1.0, 0.0, 0.002637, -1.0])] * 3)])
me_transform13_016 = bpy.data.meshes.new('transform13.016')
me_transform13_016.from_pydata([(2973.0, -270.9, -375.0), (3130.0, -281.2, -375.0), (2973.0, -270.9, 375.0), (3130.0, -281.2, 375.0), (2973.0, -320.9, -375.0), (3130.0, -331.2, -375.0), (2973.0, -320.9, 375.0), (3130.0, -331.2, 375.0)], [], [(3, 1, 0, 2), (3, 2, 6, 7), (0, 1, 5, 4)])
me_transform13_016.polygons.foreach_set('use_smooth', [True] * 3)
me_transform13_016.polygons.foreach_set('material_index', [0, 2, 2])
_k = set([(0, 1), (2, 3)])
me_transform13_016.attributes.new('sharp_edge', 'BOOLEAN', 'EDGE').data.foreach_set('value', [ (min(e.vertices), max(e.vertices)) in _k for e in me_transform13_016.edges])
_uv = me_transform13_016.uv_layers.new(name='UVMap')
_uv.uv.foreach_set('vector', [1.0, 16.29, 1.729e-06, 16.29, 1.662e-06, 15.48, 1.0, 15.48, 4.268e-06, 63.14, 4.268e-06, 59.99, 1.0, 59.99, 1.0, 63.14, 1.0, 60.03, 1.0, 63.19, 4.268e-06, 63.19, 4.268e-06, 60.03])
me_transform13_016.materials.append(mat_base)
me_transform13_016.materials.append(mat_edge)
me_transform13_016.materials.append(mat_side)
me_transform13_016.update()
me_transform13_016.normals_split_custom_set([tuple(v) for v in zip(*[iter([0.06538, 0.9979, 0.0, 0.06538, 0.9979, 0.0, 0.06538, 0.9979, 0.0, 0.06538, 0.9979, 0.0, -6.217e-08, 0.0, 1.0, -6.217e-08, 0.0, 1.0, -6.217e-08, 0.0, 1.0, -6.217e-08, 0.0, 1.0, -6.217e-08, 0.0, -1.0, -6.217e-08, 0.0, -1.0, -6.217e-08, 0.0, -1.0, -6.217e-08, 0.0, -1.0])] * 3)])
me_transform13_017 = bpy.data.meshes.new('transform13.017')
me_transform13_017.from_pydata([(3130.0, -281.2, -375.0), (3287.0, -295.6, -375.0), (3130.0, -281.2, 375.0), (3287.0, -295.6, 375.0), (3130.0, -331.2, -375.0), (3287.0, -345.6, -375.0), (3130.0, -331.2, 375.0), (3287.0, -345.6, 375.0)], [], [(3, 1, 0, 2), (3, 2, 6, 7), (0, 1, 5, 4)])
me_transform13_017.polygons.foreach_set('use_smooth', [True] * 3)
me_transform13_017.polygons.foreach_set('material_index', [0, 2, 2])
_k = set([(0, 1), (2, 3)])
me_transform13_017.attributes.new('sharp_edge', 'BOOLEAN', 'EDGE').data.foreach_set('value', [ (min(e.vertices), max(e.vertices)) in _k for e in me_transform13_017.edges])
_uv = me_transform13_017.uv_layers.new(name='UVMap')
_uv.uv.foreach_set('vector', [1.0, 17.11, 1.797e-06, 17.11, 1.729e-06, 16.29, 1.0, 16.29, 4.268e-06, 66.31, 4.268e-06, 63.14, 1.0, 63.14, 1.0, 66.31, 1.0, 63.19, 1.0, 66.35, 4.268e-06, 66.35, 4.268e-06, 63.19])
me_transform13_017.materials.append(mat_base)
me_transform13_017.materials.append(mat_edge)
me_transform13_017.materials.append(mat_side)
me_transform13_017.update()
me_transform13_017.normals_split_custom_set([tuple(v) for v in zip(*[iter([0.0908, 0.9959, 0.0, 0.0908, 0.9959, 0.0, 0.0908, 0.9959, 0.0, 0.0908, 0.9959, 0.0, 0.0, 0.0, 1.0, 0.0, 0.0, 1.0, 0.0, 0.0, 1.0, 0.0, 0.0, 1.0, 0.0, 0.0, -1.0, 0.0, 0.0, -1.0, 0.0, 0.0, -1.0, 0.0, 0.0, -1.0])] * 3)])
me_transform13_018 = bpy.data.meshes.new('transform13.018')
me_transform13_018.from_pydata([(3287.0, -295.6, -375.0), (3443.0, -316.2, -375.0), (3287.0, -295.6, 375.0), (3443.0, -316.2, 375.0), (3287.0, -345.6, -375.0), (3443.0, -366.2, -375.0), (3287.0, -345.6, 375.0), (3443.0, -366.2, 375.0)], [], [(3, 1, 0, 2), (3, 2, 6, 7), (0, 1, 5, 4)])
me_transform13_018.polygons.foreach_set('use_smooth', [True] * 3)
me_transform13_018.polygons.foreach_set('material_index', [0, 2, 2])
_k = set([(0, 1), (2, 3)])
me_transform13_018.attributes.new('sharp_edge', 'BOOLEAN', 'EDGE').data.foreach_set('value', [ (min(e.vertices), max(e.vertices)) in _k for e in me_transform13_018.edges])
_uv = me_transform13_018.uv_layers.new(name='UVMap')
_uv.uv.foreach_set('vector', [1.0, 17.92, 1.326e-06, 17.92, 1.797e-06, 17.11, 1.0, 17.11, 4.268e-06, 69.46, 4.268e-06, 66.31, 1.0, 66.31, 1.0, 69.46, 1.0, 66.35, 1.0, 69.5, 4.268e-06, 69.5, 4.268e-06, 66.35])
me_transform13_018.materials.append(mat_base)
me_transform13_018.materials.append(mat_edge)
me_transform13_018.materials.append(mat_side)
me_transform13_018.update()
me_transform13_018.normals_split_custom_set([tuple(v) for v in zip(*[iter([0.1313, 0.9913, 0.0, 0.1313, 0.9913, 0.0, 0.1313, 0.9913, 0.0, 0.1313, 0.9913, 0.0, 1.254e-07, 0.0, 1.0, 1.254e-07, 0.0, 1.0, 1.254e-07, 0.0, 1.0, 1.254e-07, 0.0, 1.0, 0.0, 0.0, -1.0, 0.0, 0.0, -1.0, 0.0, 0.0, -1.0, 0.0, 0.0, -1.0])] * 3)])
me_transform13_019 = bpy.data.meshes.new('transform13.019')
me_transform13_019.from_pydata([(3443.0, -316.2, -375.0), (3598.0, -344.6, -375.0), (3443.0, -316.2, 375.0), (3598.0, -344.6, 375.0), (3443.0, -366.2, -375.0), (3598.0, -394.6, -375.0), (3443.0, -366.2, 375.0), (3598.0, -394.6, 375.0)], [], [(3, 1, 0, 2), (0, 1, 5, 4), (3, 2, 6, 7)])
me_transform13_019.polygons.foreach_set('use_smooth', [True] * 3)
me_transform13_019.polygons.foreach_set('material_index', [0, 2, 2])
_k = set([(0, 1), (2, 3)])
me_transform13_019.attributes.new('sharp_edge', 'BOOLEAN', 'EDGE').data.foreach_set('value', [ (min(e.vertices), max(e.vertices)) in _k for e in me_transform13_019.edges])
_uv = me_transform13_019.uv_layers.new(name='UVMap')
_uv.uv.foreach_set('vector', [1.0, 18.73, 1.394e-06, 18.73, 1.326e-06, 17.92, 1.0, 17.92, 1.0, 69.5, 1.0, 72.66, 4.268e-06, 72.66, 4.268e-06, 69.5, 4.268e-06, 72.61, 4.268e-06, 69.46, 1.0, 69.46, 1.0, 72.61])
me_transform13_019.materials.append(mat_base)
me_transform13_019.materials.append(mat_edge)
me_transform13_019.materials.append(mat_side)
me_transform13_019.update()
me_transform13_019.normals_split_custom_set([tuple(v) for v in zip(*[iter([0.1803, 0.9836, 0.0, 0.1803, 0.9836, 0.0, 0.1803, 0.9836, 0.0, 0.1803, 0.9836, 0.0, 0.0, 0.0, -1.0, 0.0, 0.0, -1.0, 0.0, 0.0, -1.0, 0.0, 0.0, -1.0, 0.0, 0.0, 1.0, 0.0, 0.0, 1.0, 0.0, 0.0, 1.0, 0.0, 0.0, 1.0])] * 3)])
me_transform13_020 = bpy.data.meshes.new('transform13.020')
me_transform13_020.from_pydata([(3598.0, -344.6, -375.0), (3751.0, -380.5, -375.0), (3598.0, -344.6, 375.0), (3751.0, -380.5, 375.0), (3598.0, -394.6, -375.0), (3751.0, -430.5, -375.0), (3598.0, -394.6, 375.0), (3751.0, -430.5, 375.0)], [], [(3, 1, 0, 2), (3, 2, 6, 7), (0, 1, 5, 4)])
me_transform13_020.polygons.foreach_set('use_smooth', [True] * 3)
me_transform13_020.polygons.foreach_set('material_index', [0, 2, 2])
_k = set([(0, 1), (2, 3)])
me_transform13_020.attributes.new('sharp_edge', 'BOOLEAN', 'EDGE').data.foreach_set('value', [ (min(e.vertices), max(e.vertices)) in _k for e in me_transform13_020.edges])
_uv = me_transform13_020.uv_layers.new(name='UVMap')
_uv.uv.foreach_set('vector', [1.0, 19.55, 9.235e-07, 19.55, 1.394e-06, 18.73, 1.0, 18.73, 4.268e-06, 75.76, 4.268e-06, 72.61, 1.0, 72.61, 1.0, 75.76, 1.0, 72.66, 1.0, 75.81, 4.268e-06, 75.81, 4.268e-06, 72.66])
me_transform13_020.materials.append(mat_base)
me_transform13_020.materials.append(mat_edge)
me_transform13_020.materials.append(mat_side)
me_transform13_020.update()
me_transform13_020.normals_split_custom_set([tuple(v) for v in zip(*[iter([0.2283, 0.9736, 0.0, 0.2283, 0.9736, 0.0, 0.2283, 0.9736, 0.0, 0.2283, 0.9736, 0.0, 0.0, 0.0, 1.0, 0.0, 0.0, 1.0, 0.0, 0.0, 1.0, 0.0, 0.0, 1.0, 0.0, 0.0, -1.0, 0.0, 0.0, -1.0, 0.0, 0.0, -1.0, 0.0, 0.0, -1.0])] * 3)])
me_transform13_021 = bpy.data.meshes.new('transform13.021')
me_transform13_021.from_pydata([(3751.0, -380.5, -375.0), (3903.0, -419.8, -375.0), (3751.0, -380.5, 375.0), (3903.0, -419.8, 375.0), (3751.0, -430.5, -375.0), (3903.0, -469.8, -375.0), (3751.0, -430.5, 375.0), (3903.0, -469.8, 375.0)], [], [(3, 1, 0, 2), (3, 2, 6, 7), (0, 1, 5, 4)])
me_transform13_021.polygons.foreach_set('use_smooth', [True] * 3)
me_transform13_021.polygons.foreach_set('material_index', [0, 2, 2])
_k = set([(0, 1), (2, 3)])
me_transform13_021.attributes.new('sharp_edge', 'BOOLEAN', 'EDGE').data.foreach_set('value', [ (min(e.vertices), max(e.vertices)) in _k for e in me_transform13_021.edges])
_uv = me_transform13_021.uv_layers.new(name='UVMap')
_uv.uv.foreach_set('vector', [1.0, 20.36, 7.22e-07, 20.36, 9.235e-07, 19.55, 1.0, 19.55, 4.268e-06, 78.92, 4.268e-06, 75.76, 1.0, 75.76, 1.0, 78.92, 1.0, 75.81, 1.0, 78.97, 4.268e-06, 78.97, 4.268e-06, 75.81])
me_transform13_021.materials.append(mat_base)
me_transform13_021.materials.append(mat_edge)
me_transform13_021.materials.append(mat_side)
me_transform13_021.update()
me_transform13_021.normals_split_custom_set([tuple(v) for v in zip(*[iter([0.25, 0.9682, 0.0, 0.25, 0.9682, 0.0, 0.25, 0.9682, 0.0, 0.25, 0.9682, 0.0, -1.281e-07, 0.0, 1.0, -1.281e-07, 0.0, 1.0, -1.281e-07, 0.0, 1.0, -1.281e-07, 0.0, 1.0, 0.0, 0.0, -1.0, 0.0, 0.0, -1.0, 0.0, 0.0, -1.0, 0.0, 0.0, -1.0])] * 3)])
me_transform13_022 = bpy.data.meshes.new('transform13.022')
me_transform13_022.from_pydata([(3903.0, -419.8, -375.0), (4057.0, -453.7, -375.0), (3903.0, -419.8, 375.0), (4057.0, -453.7, 375.0), (3903.0, -469.8, -375.0), (4057.0, -503.7, -375.0), (3903.0, -469.8, 375.0), (4057.0, -503.7, 375.0)], [], [(3, 1, 0, 2), (3, 2, 6, 7), (0, 1, 5, 4)])
me_transform13_022.polygons.foreach_set('use_smooth', [True] * 3)
me_transform13_022.polygons.foreach_set('material_index', [0, 2, 2])
_k = set([(0, 1), (2, 3)])
me_transform13_022.attributes.new('sharp_edge', 'BOOLEAN', 'EDGE').data.foreach_set('value', [ (min(e.vertices), max(e.vertices)) in _k for e in me_transform13_022.edges])
_uv = me_transform13_022.uv_layers.new(name='UVMap')
_uv.uv.foreach_set('vector', [1.0, 21.17, 5.205e-07, 21.17, 7.22e-07, 20.36, 1.0, 20.36, 4.268e-06, 82.06, 4.268e-06, 78.92, 1.0, 78.92, 1.0, 82.06, 1.0, 78.97, 1.0, 82.12, 4.268e-06, 82.12, 4.268e-06, 78.97])
me_transform13_022.materials.append(mat_base)
me_transform13_022.materials.append(mat_edge)
me_transform13_022.materials.append(mat_side)
me_transform13_022.update()
me_transform13_022.normals_split_custom_set([tuple(v) for v in zip(*[iter([0.2155, 0.9765, 0.0, 0.2155, 0.9765, 0.0, 0.2155, 0.9765, 0.0, 0.2155, 0.9765, 0.0, 0.0, 0.0, 1.0, 0.0, 0.0, 1.0, 0.0, 0.0, 1.0, 0.0, 0.0, 1.0, 0.0, 0.0, -1.0, 0.0, 0.0, -1.0, 0.0, 0.0, -1.0, 0.0, 0.0, -1.0])] * 3)])
me_transform13_023 = bpy.data.meshes.new('transform13.023')
me_transform13_023.from_pydata([(4057.0, -453.7, -375.0), (4213.0, -475.7, -375.0), (4057.0, -453.7, 375.0), (4213.0, -475.7, 375.0), (4057.0, -503.7, -375.0), (4213.0, -525.7, -375.0), (4057.0, -503.7, 375.0), (4213.0, -525.7, 375.0)], [], [(3, 1, 0, 2), (3, 2, 6, 7), (0, 1, 5, 4)])
me_transform13_023.polygons.foreach_set('use_smooth', [True] * 3)
me_transform13_023.polygons.foreach_set('material_index', [0, 2, 2])
_k = set([(0, 1), (2, 3)])
me_transform13_023.attributes.new('sharp_edge', 'BOOLEAN', 'EDGE').data.foreach_set('value', [ (min(e.vertices), max(e.vertices)) in _k for e in me_transform13_023.edges])
_uv = me_transform13_023.uv_layers.new(name='UVMap')
_uv.uv.foreach_set('vector', [1.0, 21.99, 6.716e-08, 21.99, 5.205e-07, 21.17, 1.0, 21.17, 4.268e-06, 85.22, 4.268e-06, 82.06, 1.0, 82.06, 1.0, 85.22, 1.0, 82.12, 1.0, 85.28, 5.335e-06, 85.28, 4.268e-06, 82.12])
me_transform13_023.materials.append(mat_base)
me_transform13_023.materials.append(mat_edge)
me_transform13_023.materials.append(mat_side)
me_transform13_023.update()
me_transform13_023.normals_split_custom_set([tuple(v) for v in zip(*[iter([0.1394, 0.9902, 0.0, 0.1394, 0.9902, 0.0, 0.1394, 0.9902, 0.0, 0.1394, 0.9902, 0.0, -1.251e-07, 0.0, 1.0, -1.251e-07, 0.0, 1.0, -1.251e-07, 0.0, 1.0, -1.251e-07, 0.0, 1.0, 0.0, 0.0, -1.0, 0.0, 0.0, -1.0, 0.0, 0.0, -1.0, 0.0, 0.0, -1.0])] * 3)])
me_transform13_024 = bpy.data.meshes.new('transform13.024')
me_transform13_024.from_pydata([(4213.0, -475.7, -375.0), (4370.0, -488.4, -375.0), (4213.0, -475.7, 375.0), (4370.0, -488.4, 375.0), (4213.0, -525.7, -375.0), (4370.0, -538.4, -375.0), (4213.0, -525.7, 375.0), (4370.0, -538.4, 375.0)], [], [(3, 1, 0, 2), (3, 2, 6, 7), (0, 1, 5, 4)])
me_transform13_024.polygons.foreach_set('use_smooth', [True] * 3)
me_transform13_024.polygons.foreach_set('material_index', [0, 2, 2])
_k = set([(0, 1), (2, 3)])
me_transform13_024.attributes.new('sharp_edge', 'BOOLEAN', 'EDGE').data.foreach_set('value', [ (min(e.vertices), max(e.vertices)) in _k for e in me_transform13_024.edges])
_uv = me_transform13_024.uv_layers.new(name='UVMap')
_uv.uv.foreach_set('vector', [1.0, 22.8, 4.03e-07, 22.8, 6.716e-08, 21.99, 1.0, 21.99, 4.268e-06, 88.38, 4.268e-06, 85.22, 1.0, 85.22, 1.0, 88.38, 1.0, 85.28, 1.0, 88.44, 5.335e-06, 88.44, 5.335e-06, 85.28])
me_transform13_024.materials.append(mat_base)
me_transform13_024.materials.append(mat_edge)
me_transform13_024.materials.append(mat_side)
me_transform13_024.update()
me_transform13_024.normals_split_custom_set([tuple(v) for v in zip(*[iter([0.08066, 0.9967, 0.0, 0.08066, 0.9967, 0.0, 0.08066, 0.9967, 0.0, 0.08066, 0.9967, 0.0, -6.224e-08, 0.0, 1.0, -6.224e-08, 0.0, 1.0, -6.224e-08, 0.0, 1.0, -6.224e-08, 0.0, 1.0, -6.224e-08, 0.0, -1.0, -6.224e-08, 0.0, -1.0, -6.224e-08, 0.0, -1.0, -6.224e-08, 0.0, -1.0])] * 3)])
me_transform13_025 = bpy.data.meshes.new('transform13.025')
me_transform13_025.from_pydata([(4370.0, -488.4, -375.0), (4527.0, -495.3, -375.0), (4370.0, -488.4, 375.0), (4527.0, -495.3, 375.0), (4370.0, -538.4, -375.0), (4527.0, -545.3, -375.0), (4370.0, -538.4, 375.0), (4527.0, -545.3, 375.0)], [], [(3, 1, 0, 2), (3, 2, 6, 7), (0, 1, 5, 4)])
me_transform13_025.polygons.foreach_set('use_smooth', [True] * 3)
me_transform13_025.polygons.foreach_set('material_index', [0, 2, 2])
_k = set([(0, 1), (2, 3)])
me_transform13_025.attributes.new('sharp_edge', 'BOOLEAN', 'EDGE').data.foreach_set('value', [ (min(e.vertices), max(e.vertices)) in _k for e in me_transform13_025.edges])
_uv = me_transform13_025.uv_layers.new(name='UVMap')
_uv.uv.foreach_set('vector', [1.0, 23.62, 2.015e-07, 23.62, 4.03e-07, 22.8, 1.0, 22.8, 4.268e-06, 91.54, 4.268e-06, 88.38, 1.0, 88.38, 1.0, 91.54, 1.0, 88.44, 1.0, 91.6, 5.335e-06, 91.6, 5.335e-06, 88.44])
me_transform13_025.materials.append(mat_base)
me_transform13_025.materials.append(mat_edge)
me_transform13_025.materials.append(mat_side)
me_transform13_025.update()
me_transform13_025.normals_split_custom_set([tuple(v) for v in zip(*[iter([0.04414, 0.999, 0.0, 0.04414, 0.999, 0.0, 0.04414, 0.999, 0.0, 0.04414, 0.999, 0.0, 0.0, 0.0, 1.0, 0.0, 0.0, 1.0, 0.0, 0.0, 1.0, 0.0, 0.0, 1.0, 0.0, 0.0, -1.0, 0.0, 0.0, -1.0, 0.0, 0.0, -1.0, 0.0, 0.0, -1.0])] * 3)])
me_transform13_026 = bpy.data.meshes.new('transform13.026')
me_transform13_026.from_pydata([(4527.0, -495.3, -375.0), (4685.0, -498.7, -375.0), (4527.0, -495.3, 375.0), (4685.0, -498.7, 375.0), (4527.0, -545.3, -375.0), (4685.0, -548.7, -375.0), (4527.0, -545.3, 375.0), (4685.0, -548.7, 375.0)], [], [(3, 1, 0, 2), (3, 2, 6, 7), (0, 1, 5, 4)])
me_transform13_026.polygons.foreach_set('use_smooth', [True] * 3)
me_transform13_026.polygons.foreach_set('material_index', [0, 2, 2])
_k = set([(0, 1), (2, 3)])
me_transform13_026.attributes.new('sharp_edge', 'BOOLEAN', 'EDGE').data.foreach_set('value', [ (min(e.vertices), max(e.vertices)) in _k for e in me_transform13_026.edges])
_uv = me_transform13_026.uv_layers.new(name='UVMap')
_uv.uv.foreach_set('vector', [1.0, 24.43, 0.0, 24.43, 2.015e-07, 23.62, 1.0, 23.62, 4.802e-06, 94.7, 4.268e-06, 91.54, 1.0, 91.54, 1.0, 94.7, 1.0, 91.6, 1.0, 94.76, 5.335e-06, 94.76, 5.335e-06, 91.6])
me_transform13_026.materials.append(mat_base)
me_transform13_026.materials.append(mat_edge)
me_transform13_026.materials.append(mat_side)
me_transform13_026.update()
me_transform13_026.normals_split_custom_set([tuple(v) for v in zip(*[iter([0.01835, 0.9998, 1.215e-10, 0.01835, 0.9998, 0.0, 0.02113, 0.9998, 0.0, 0.02113, 0.9998, 0.0, 3.005e-08, -0.00278, 1.0, 9.296e-08, 0.0, 1.0, 9.296e-08, 0.0, 1.0, -0.00278, 5.867e-05, 1.0, 9.296e-08, 0.0, -1.0, 9.296e-08, -0.00278, -1.0, -0.00278, 5.874e-05, -1.0, 9.296e-08, 0.0, -1.0])] * 3)])
me_transform13_027 = bpy.data.meshes.new('transform13.027')
me_transform13_027.from_pydata([(4685.0, -498.7, -375.0), (5000.0, -500.0, -375.0), (4685.0, -498.7, 375.0), (5000.0, -500.0, 375.0), (4685.0, -548.7, -375.0), (5000.0, -550.0, -375.0), (4685.0, -548.7, 375.0), (5000.0, -550.0, 375.0)], [], [(1, 3, 7, 5), (3, 1, 0, 2), (3, 2, 6, 7), (0, 1, 5, 4)])
me_transform13_027.polygons.foreach_set('use_smooth', [True] * 4)
me_transform13_027.polygons.foreach_set('material_index', [2, 0, 2, 2])
_k = set([(0, 1), (1, 3), (1, 5), (2, 3), (3, 7)])
me_transform13_027.attributes.new('sharp_edge', 'BOOLEAN', 'EDGE').data.foreach_set('value', [ (min(e.vertices), max(e.vertices)) in _k for e in me_transform13_027.edges])
_uv = me_transform13_027.uv_layers.new(name='UVMap')
_uv.uv.foreach_set('vector', [0.0, 1.0, 0.0, 1.0, 0.0, 1.0, 0.0, 1.0, 1.0, 26.0, 2.854e-07, 26.0, 0.0, 24.43, 1.0, 24.43, 5.202e-06, 101.0, 4.802e-06, 94.7, 1.0, 94.7, 1.0, 101.0, 1.0, 94.76, 1.0, 101.0, 5.469e-06, 101.0, 5.335e-06, 94.76])
me_transform13_027.materials.append(mat_base)
me_transform13_027.materials.append(mat_edge)
me_transform13_027.materials.append(mat_side)
me_transform13_027.update()
me_transform13_027.normals_split_custom_set([tuple(v) for v in zip(*[iter([1.0, 0.0, 0.0, 1.0, 0.0, 0.0, 1.0, 0.0, 0.0, 1.0, 0.0, 0.0, 0.004244, 1.0, 0.0, 0.004244, 1.0, 0.0, 0.004244, 1.0, 0.00278, 0.004244, 1.0, -0.00278, 6.585e-08, 0.0, 1.0, 0.00278, -1.178e-05, 1.0, 8.169e-08, 0.00278, 1.0, 6.585e-08, 0.0, 1.0, 0.00278, -1.18e-05, -1.0, 6.585e-08, 0.0, -1.0, 6.585e-08, 0.0, -1.0, 6.585e-08, 0.00278, -1.0])] * 3)])

# ---- objects
ob_sm_roadmodule_c4 = bpy.data.objects.new('SM_RoadModule_C4', me_transform13)
ob_ucx_sm_roadmodule_c4_001 = bpy.data.objects.new('UCX_SM_RoadModule_C4.001', me_transform13_001)
ob_ucx_sm_roadmodule_c4_002 = bpy.data.objects.new('UCX_SM_RoadModule_C4.002', me_transform13_002)
ob_ucx_sm_roadmodule_c4_003 = bpy.data.objects.new('UCX_SM_RoadModule_C4.003', me_transform13_003)
ob_ucx_sm_roadmodule_c4_004 = bpy.data.objects.new('UCX_SM_RoadModule_C4.004', me_transform13_004)
ob_ucx_sm_roadmodule_c4_005 = bpy.data.objects.new('UCX_SM_RoadModule_C4.005', me_transform13_005)
ob_ucx_sm_roadmodule_c4_006 = bpy.data.objects.new('UCX_SM_RoadModule_C4.006', me_transform13_006)
ob_ucx_sm_roadmodule_c4_007 = bpy.data.objects.new('UCX_SM_RoadModule_C4.007', me_transform13_007)
ob_ucx_sm_roadmodule_c4_008 = bpy.data.objects.new('UCX_SM_RoadModule_C4.008', me_transform13_008)
ob_ucx_sm_roadmodule_c4_009 = bpy.data.objects.new('UCX_SM_RoadModule_C4.009', me_transform13_009)
ob_ucx_sm_roadmodule_c4_010 = bpy.data.objects.new('UCX_SM_RoadModule_C4.010', me_transform13_010)
ob_ucx_sm_roadmodule_c4_011 = bpy.data.objects.new('UCX_SM_RoadModule_C4.011', me_transform13_011)
ob_ucx_sm_roadmodule_c4_012 = bpy.data.objects.new('UCX_SM_RoadModule_C4.012', me_transform13_012)
ob_ucx_sm_roadmodule_c4_013 = bpy.data.objects.new('UCX_SM_RoadModule_C4.013', me_transform13_013)
ob_ucx_sm_roadmodule_c4_014 = bpy.data.objects.new('UCX_SM_RoadModule_C4.014', me_transform13_014)
ob_ucx_sm_roadmodule_c4_015 = bpy.data.objects.new('UCX_SM_RoadModule_C4.015', me_transform13_015)
ob_ucx_sm_roadmodule_c4_016 = bpy.data.objects.new('UCX_SM_RoadModule_C4.016', me_transform13_016)
ob_ucx_sm_roadmodule_c4_017 = bpy.data.objects.new('UCX_SM_RoadModule_C4.017', me_transform13_017)
ob_ucx_sm_roadmodule_c4_018 = bpy.data.objects.new('UCX_SM_RoadModule_C4.018', me_transform13_018)
ob_ucx_sm_roadmodule_c4_019 = bpy.data.objects.new('UCX_SM_RoadModule_C4.019', me_transform13_019)
ob_ucx_sm_roadmodule_c4_020 = bpy.data.objects.new('UCX_SM_RoadModule_C4.020', me_transform13_020)
ob_ucx_sm_roadmodule_c4_021 = bpy.data.objects.new('UCX_SM_RoadModule_C4.021', me_transform13_021)
ob_ucx_sm_roadmodule_c4_022 = bpy.data.objects.new('UCX_SM_RoadModule_C4.022', me_transform13_022)
ob_ucx_sm_roadmodule_c4_023 = bpy.data.objects.new('UCX_SM_RoadModule_C4.023', me_transform13_023)
ob_ucx_sm_roadmodule_c4_024 = bpy.data.objects.new('UCX_SM_RoadModule_C4.024', me_transform13_024)
ob_ucx_sm_roadmodule_c4_025 = bpy.data.objects.new('UCX_SM_RoadModule_C4.025', me_transform13_025)
ob_ucx_sm_roadmodule_c4_026 = bpy.data.objects.new('UCX_SM_RoadModule_C4.026', me_transform13_026)
ob_ucx_sm_roadmodule_c4_027 = bpy.data.objects.new('UCX_SM_RoadModule_C4.027', me_transform13_027)

# ---- transforms, parenting, visibility, modifiers, constraints
ob_sm_roadmodule_c4.location = (0.0, 0.0, 0.0)
ob_sm_roadmodule_c4.rotation_euler = (1.571, -0.0, 0.0)
ob_sm_roadmodule_c4.scale = (0.01, 0.01, 0.01)
ob_sm_roadmodule_c4.color = (0.8, 0.8, 0.8, 1.0)
_m = ob_sm_roadmodule_c4.modifiers.new('EdgeSplit', 'EDGE_SPLIT')
_m.use_edge_angle = False
ob_ucx_sm_roadmodule_c4_001.location = (0.0, 0.0, 0.0)
ob_ucx_sm_roadmodule_c4_001.rotation_euler = (1.571, -0.0, 0.0)
ob_ucx_sm_roadmodule_c4_001.scale = (0.01, 0.01, 0.01)
ob_ucx_sm_roadmodule_c4_001.color = (0.8, 0.8, 0.8, 1.0)
_m = ob_ucx_sm_roadmodule_c4_001.modifiers.new('EdgeSplit', 'EDGE_SPLIT')
_m.use_edge_angle = False
ob_ucx_sm_roadmodule_c4_002.location = (0.0, 0.0, 0.0)
ob_ucx_sm_roadmodule_c4_002.rotation_euler = (1.571, -0.0, 0.0)
ob_ucx_sm_roadmodule_c4_002.scale = (0.01, 0.01, 0.01)
ob_ucx_sm_roadmodule_c4_002.color = (0.8, 0.8, 0.8, 1.0)
_m = ob_ucx_sm_roadmodule_c4_002.modifiers.new('EdgeSplit', 'EDGE_SPLIT')
_m.use_edge_angle = False
ob_ucx_sm_roadmodule_c4_003.location = (0.0, 0.0, 0.0)
ob_ucx_sm_roadmodule_c4_003.rotation_euler = (1.571, -0.0, 0.0)
ob_ucx_sm_roadmodule_c4_003.scale = (0.01, 0.01, 0.01)
ob_ucx_sm_roadmodule_c4_003.color = (0.8, 0.8, 0.8, 1.0)
_m = ob_ucx_sm_roadmodule_c4_003.modifiers.new('EdgeSplit', 'EDGE_SPLIT')
_m.use_edge_angle = False
ob_ucx_sm_roadmodule_c4_004.location = (0.0, 0.0, 0.0)
ob_ucx_sm_roadmodule_c4_004.rotation_euler = (1.571, -0.0, 0.0)
ob_ucx_sm_roadmodule_c4_004.scale = (0.01, 0.01, 0.01)
ob_ucx_sm_roadmodule_c4_004.color = (0.8, 0.8, 0.8, 1.0)
_m = ob_ucx_sm_roadmodule_c4_004.modifiers.new('EdgeSplit', 'EDGE_SPLIT')
_m.use_edge_angle = False
ob_ucx_sm_roadmodule_c4_005.location = (0.0, 0.0, 0.0)
ob_ucx_sm_roadmodule_c4_005.rotation_euler = (1.571, -0.0, 0.0)
ob_ucx_sm_roadmodule_c4_005.scale = (0.01, 0.01, 0.01)
ob_ucx_sm_roadmodule_c4_005.color = (0.8, 0.8, 0.8, 1.0)
_m = ob_ucx_sm_roadmodule_c4_005.modifiers.new('EdgeSplit', 'EDGE_SPLIT')
_m.use_edge_angle = False
ob_ucx_sm_roadmodule_c4_006.location = (0.0, 0.0, 0.0)
ob_ucx_sm_roadmodule_c4_006.rotation_euler = (1.571, -0.0, 0.0)
ob_ucx_sm_roadmodule_c4_006.scale = (0.01, 0.01, 0.01)
ob_ucx_sm_roadmodule_c4_006.color = (0.8, 0.8, 0.8, 1.0)
_m = ob_ucx_sm_roadmodule_c4_006.modifiers.new('EdgeSplit', 'EDGE_SPLIT')
_m.use_edge_angle = False
ob_ucx_sm_roadmodule_c4_007.location = (0.0, 0.0, 0.0)
ob_ucx_sm_roadmodule_c4_007.rotation_euler = (1.571, -0.0, 0.0)
ob_ucx_sm_roadmodule_c4_007.scale = (0.01, 0.01, 0.01)
ob_ucx_sm_roadmodule_c4_007.color = (0.8, 0.8, 0.8, 1.0)
_m = ob_ucx_sm_roadmodule_c4_007.modifiers.new('EdgeSplit', 'EDGE_SPLIT')
_m.use_edge_angle = False
ob_ucx_sm_roadmodule_c4_008.location = (0.0, 0.0, 0.0)
ob_ucx_sm_roadmodule_c4_008.rotation_euler = (1.571, -0.0, 0.0)
ob_ucx_sm_roadmodule_c4_008.scale = (0.01, 0.01, 0.01)
ob_ucx_sm_roadmodule_c4_008.color = (0.8, 0.8, 0.8, 1.0)
_m = ob_ucx_sm_roadmodule_c4_008.modifiers.new('EdgeSplit', 'EDGE_SPLIT')
_m.use_edge_angle = False
ob_ucx_sm_roadmodule_c4_009.location = (0.0, 0.0, 0.0)
ob_ucx_sm_roadmodule_c4_009.rotation_euler = (1.571, -0.0, 0.0)
ob_ucx_sm_roadmodule_c4_009.scale = (0.01, 0.01, 0.01)
ob_ucx_sm_roadmodule_c4_009.color = (0.8, 0.8, 0.8, 1.0)
_m = ob_ucx_sm_roadmodule_c4_009.modifiers.new('EdgeSplit', 'EDGE_SPLIT')
_m.use_edge_angle = False
ob_ucx_sm_roadmodule_c4_010.location = (0.0, 0.0, 0.0)
ob_ucx_sm_roadmodule_c4_010.rotation_euler = (1.571, -0.0, 0.0)
ob_ucx_sm_roadmodule_c4_010.scale = (0.01, 0.01, 0.01)
ob_ucx_sm_roadmodule_c4_010.color = (0.8, 0.8, 0.8, 1.0)
_m = ob_ucx_sm_roadmodule_c4_010.modifiers.new('EdgeSplit', 'EDGE_SPLIT')
_m.use_edge_angle = False
ob_ucx_sm_roadmodule_c4_011.location = (0.0, 0.0, 0.0)
ob_ucx_sm_roadmodule_c4_011.rotation_euler = (1.571, -0.0, 0.0)
ob_ucx_sm_roadmodule_c4_011.scale = (0.01, 0.01, 0.01)
ob_ucx_sm_roadmodule_c4_011.color = (0.8, 0.8, 0.8, 1.0)
_m = ob_ucx_sm_roadmodule_c4_011.modifiers.new('EdgeSplit', 'EDGE_SPLIT')
_m.use_edge_angle = False
ob_ucx_sm_roadmodule_c4_012.location = (0.0, 0.0, 0.0)
ob_ucx_sm_roadmodule_c4_012.rotation_euler = (1.571, -0.0, 0.0)
ob_ucx_sm_roadmodule_c4_012.scale = (0.01, 0.01, 0.01)
ob_ucx_sm_roadmodule_c4_012.color = (0.8, 0.8, 0.8, 1.0)
_m = ob_ucx_sm_roadmodule_c4_012.modifiers.new('EdgeSplit', 'EDGE_SPLIT')
_m.use_edge_angle = False
ob_ucx_sm_roadmodule_c4_013.location = (0.0, 0.0, 0.0)
ob_ucx_sm_roadmodule_c4_013.rotation_euler = (1.571, -0.0, 0.0)
ob_ucx_sm_roadmodule_c4_013.scale = (0.01, 0.01, 0.01)
ob_ucx_sm_roadmodule_c4_013.color = (0.8, 0.8, 0.8, 1.0)
_m = ob_ucx_sm_roadmodule_c4_013.modifiers.new('EdgeSplit', 'EDGE_SPLIT')
_m.use_edge_angle = False
ob_ucx_sm_roadmodule_c4_014.location = (0.0, 0.0, 0.0)
ob_ucx_sm_roadmodule_c4_014.rotation_euler = (1.571, -0.0, 0.0)
ob_ucx_sm_roadmodule_c4_014.scale = (0.01, 0.01, 0.01)
ob_ucx_sm_roadmodule_c4_014.color = (0.8, 0.8, 0.8, 1.0)
_m = ob_ucx_sm_roadmodule_c4_014.modifiers.new('EdgeSplit', 'EDGE_SPLIT')
_m.use_edge_angle = False
ob_ucx_sm_roadmodule_c4_015.location = (0.0, 0.0, 0.0)
ob_ucx_sm_roadmodule_c4_015.rotation_euler = (1.571, -0.0, 0.0)
ob_ucx_sm_roadmodule_c4_015.scale = (0.01, 0.01, 0.01)
ob_ucx_sm_roadmodule_c4_015.color = (0.8, 0.8, 0.8, 1.0)
_m = ob_ucx_sm_roadmodule_c4_015.modifiers.new('EdgeSplit', 'EDGE_SPLIT')
_m.use_edge_angle = False
ob_ucx_sm_roadmodule_c4_016.location = (0.0, 0.0, 0.0)
ob_ucx_sm_roadmodule_c4_016.rotation_euler = (1.571, -0.0, 0.0)
ob_ucx_sm_roadmodule_c4_016.scale = (0.01, 0.01, 0.01)
ob_ucx_sm_roadmodule_c4_016.color = (0.8, 0.8, 0.8, 1.0)
_m = ob_ucx_sm_roadmodule_c4_016.modifiers.new('EdgeSplit', 'EDGE_SPLIT')
_m.use_edge_angle = False
ob_ucx_sm_roadmodule_c4_017.location = (0.0, 0.0, 0.0)
ob_ucx_sm_roadmodule_c4_017.rotation_euler = (1.571, -0.0, 0.0)
ob_ucx_sm_roadmodule_c4_017.scale = (0.01, 0.01, 0.01)
ob_ucx_sm_roadmodule_c4_017.color = (0.8, 0.8, 0.8, 1.0)
_m = ob_ucx_sm_roadmodule_c4_017.modifiers.new('EdgeSplit', 'EDGE_SPLIT')
_m.use_edge_angle = False
ob_ucx_sm_roadmodule_c4_018.location = (0.0, 0.0, 0.0)
ob_ucx_sm_roadmodule_c4_018.rotation_euler = (1.571, -0.0, 0.0)
ob_ucx_sm_roadmodule_c4_018.scale = (0.01, 0.01, 0.01)
ob_ucx_sm_roadmodule_c4_018.color = (0.8, 0.8, 0.8, 1.0)
_m = ob_ucx_sm_roadmodule_c4_018.modifiers.new('EdgeSplit', 'EDGE_SPLIT')
_m.use_edge_angle = False
ob_ucx_sm_roadmodule_c4_019.location = (0.0, 0.0, 0.0)
ob_ucx_sm_roadmodule_c4_019.rotation_euler = (1.571, -0.0, 0.0)
ob_ucx_sm_roadmodule_c4_019.scale = (0.01, 0.01, 0.01)
ob_ucx_sm_roadmodule_c4_019.color = (0.8, 0.8, 0.8, 1.0)
_m = ob_ucx_sm_roadmodule_c4_019.modifiers.new('EdgeSplit', 'EDGE_SPLIT')
_m.use_edge_angle = False
ob_ucx_sm_roadmodule_c4_020.location = (0.0, 0.0, 0.0)
ob_ucx_sm_roadmodule_c4_020.rotation_euler = (1.571, -0.0, 0.0)
ob_ucx_sm_roadmodule_c4_020.scale = (0.01, 0.01, 0.01)
ob_ucx_sm_roadmodule_c4_020.color = (0.8, 0.8, 0.8, 1.0)
_m = ob_ucx_sm_roadmodule_c4_020.modifiers.new('EdgeSplit', 'EDGE_SPLIT')
_m.use_edge_angle = False
ob_ucx_sm_roadmodule_c4_021.location = (0.0, 0.0, 0.0)
ob_ucx_sm_roadmodule_c4_021.rotation_euler = (1.571, -0.0, 0.0)
ob_ucx_sm_roadmodule_c4_021.scale = (0.01, 0.01, 0.01)
ob_ucx_sm_roadmodule_c4_021.color = (0.8, 0.8, 0.8, 1.0)
_m = ob_ucx_sm_roadmodule_c4_021.modifiers.new('EdgeSplit', 'EDGE_SPLIT')
_m.use_edge_angle = False
ob_ucx_sm_roadmodule_c4_022.location = (0.0, 0.0, 0.0)
ob_ucx_sm_roadmodule_c4_022.rotation_euler = (1.571, -0.0, 0.0)
ob_ucx_sm_roadmodule_c4_022.scale = (0.01, 0.01, 0.01)
ob_ucx_sm_roadmodule_c4_022.color = (0.8, 0.8, 0.8, 1.0)
_m = ob_ucx_sm_roadmodule_c4_022.modifiers.new('EdgeSplit', 'EDGE_SPLIT')
_m.use_edge_angle = False
ob_ucx_sm_roadmodule_c4_023.location = (0.0, 0.0, 0.0)
ob_ucx_sm_roadmodule_c4_023.rotation_euler = (1.571, -0.0, 0.0)
ob_ucx_sm_roadmodule_c4_023.scale = (0.01, 0.01, 0.01)
ob_ucx_sm_roadmodule_c4_023.color = (0.8, 0.8, 0.8, 1.0)
_m = ob_ucx_sm_roadmodule_c4_023.modifiers.new('EdgeSplit', 'EDGE_SPLIT')
_m.use_edge_angle = False
ob_ucx_sm_roadmodule_c4_024.location = (0.0, 0.0, 0.0)
ob_ucx_sm_roadmodule_c4_024.rotation_euler = (1.571, -0.0, 0.0)
ob_ucx_sm_roadmodule_c4_024.scale = (0.01, 0.01, 0.01)
ob_ucx_sm_roadmodule_c4_024.color = (0.8, 0.8, 0.8, 1.0)
_m = ob_ucx_sm_roadmodule_c4_024.modifiers.new('EdgeSplit', 'EDGE_SPLIT')
_m.use_edge_angle = False
ob_ucx_sm_roadmodule_c4_025.location = (0.0, 0.0, 0.0)
ob_ucx_sm_roadmodule_c4_025.rotation_euler = (1.571, -0.0, 0.0)
ob_ucx_sm_roadmodule_c4_025.scale = (0.01, 0.01, 0.01)
ob_ucx_sm_roadmodule_c4_025.color = (0.8, 0.8, 0.8, 1.0)
_m = ob_ucx_sm_roadmodule_c4_025.modifiers.new('EdgeSplit', 'EDGE_SPLIT')
_m.use_edge_angle = False
ob_ucx_sm_roadmodule_c4_026.location = (0.0, 0.0, 0.0)
ob_ucx_sm_roadmodule_c4_026.rotation_euler = (1.571, -0.0, 0.0)
ob_ucx_sm_roadmodule_c4_026.scale = (0.01, 0.01, 0.01)
ob_ucx_sm_roadmodule_c4_026.color = (0.8, 0.8, 0.8, 1.0)
_m = ob_ucx_sm_roadmodule_c4_026.modifiers.new('EdgeSplit', 'EDGE_SPLIT')
_m.use_edge_angle = False
ob_ucx_sm_roadmodule_c4_027.location = (0.0, 0.0, 0.0)
ob_ucx_sm_roadmodule_c4_027.rotation_euler = (1.571, -0.0, 0.0)
ob_ucx_sm_roadmodule_c4_027.scale = (0.01, 0.01, 0.01)
ob_ucx_sm_roadmodule_c4_027.color = (0.8, 0.8, 0.8, 1.0)
_m = ob_ucx_sm_roadmodule_c4_027.modifiers.new('EdgeSplit', 'EDGE_SPLIT')
_m.use_edge_angle = False

# ---- collection membership
scene.collection.objects.link(ob_sm_roadmodule_c4)
col_collision.objects.link(ob_ucx_sm_roadmodule_c4_001)
col_collision.objects.link(ob_ucx_sm_roadmodule_c4_002)
col_collision.objects.link(ob_ucx_sm_roadmodule_c4_003)
col_collision.objects.link(ob_ucx_sm_roadmodule_c4_004)
col_collision.objects.link(ob_ucx_sm_roadmodule_c4_005)
col_collision.objects.link(ob_ucx_sm_roadmodule_c4_006)
col_collision.objects.link(ob_ucx_sm_roadmodule_c4_007)
col_collision.objects.link(ob_ucx_sm_roadmodule_c4_008)
col_collision.objects.link(ob_ucx_sm_roadmodule_c4_009)
col_collision.objects.link(ob_ucx_sm_roadmodule_c4_010)
col_collision.objects.link(ob_ucx_sm_roadmodule_c4_011)
col_collision.objects.link(ob_ucx_sm_roadmodule_c4_012)
col_collision.objects.link(ob_ucx_sm_roadmodule_c4_013)
col_collision.objects.link(ob_ucx_sm_roadmodule_c4_014)
col_collision.objects.link(ob_ucx_sm_roadmodule_c4_015)
col_collision.objects.link(ob_ucx_sm_roadmodule_c4_016)
col_collision.objects.link(ob_ucx_sm_roadmodule_c4_017)
col_collision.objects.link(ob_ucx_sm_roadmodule_c4_018)
col_collision.objects.link(ob_ucx_sm_roadmodule_c4_019)
col_collision.objects.link(ob_ucx_sm_roadmodule_c4_020)
col_collision.objects.link(ob_ucx_sm_roadmodule_c4_021)
col_collision.objects.link(ob_ucx_sm_roadmodule_c4_022)
col_collision.objects.link(ob_ucx_sm_roadmodule_c4_023)
col_collision.objects.link(ob_ucx_sm_roadmodule_c4_024)
col_collision.objects.link(ob_ucx_sm_roadmodule_c4_025)
col_collision.objects.link(ob_ucx_sm_roadmodule_c4_026)
col_collision.objects.link(ob_ucx_sm_roadmodule_c4_027)

# ---- scene / render settings (as saved in the file)
scene.camera = ob_sm_roadmodule_c4
scene.frame_start = 1; scene.frame_end = 250; scene.frame_set(41)
scene.render.engine = 'BLENDER_EEVEE_NEXT'
scene.render.fps = 25
scene.cycles.sampling_pattern = 'TABULATED_SOBOL'
scene.view_settings.view_transform = 'Filmic'
bpy.context.view_layer.update()

# ---- added for rendering (the .blend has no active camera and no usable light): camera, sun
cam_auto = bpy.data.cameras.new('AutoCamera')
cam_auto.lens = 50.0
cam_auto.sensor_width = 36.0
cam_auto.clip_end = 1000.0
ob_auto_camera = bpy.data.objects.new('AutoCamera', cam_auto)
scene.collection.objects.link(ob_auto_camera)
ob_auto_camera.location = (72.0547, -56.4657, 34.8938)
ob_auto_camera.rotation_euler = (1.09748, -7.21219e-08, 0.694738)
scene.camera = ob_auto_camera
light_auto_sun = bpy.data.lights.new('AutoSun', 'SUN')
light_auto_sun.energy = 3.0
light_auto_sun.angle = 0.0523599
ob_auto_sun = bpy.data.objects.new('AutoSun', light_auto_sun)
scene.collection.objects.link(ob_auto_sun)
ob_auto_sun.rotation_euler = (0.872665, 0.174533, 0.523599)
bpy.context.view_layer.update()
